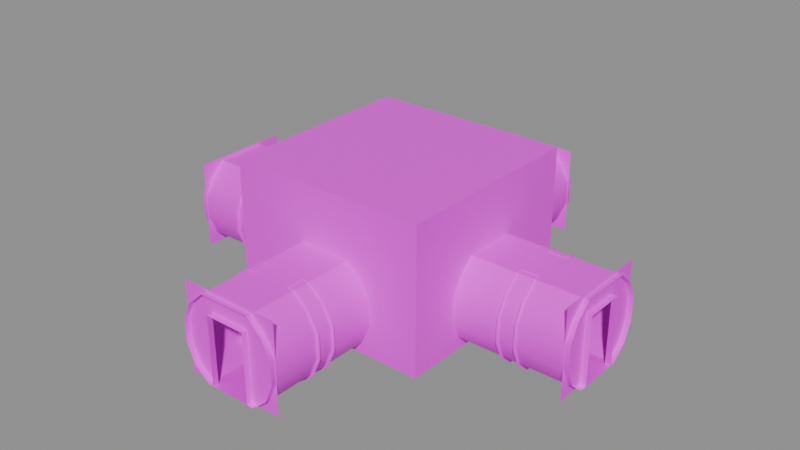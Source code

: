 # Source: HCon4Way002.blend  (saved by Blender 4.5.91; exported with 4.5.12 LTS)
import bpy
from mathutils import Matrix  # noqa: F401  (used for matrix-valued properties, if any)

bpy.ops.wm.read_factory_settings(use_empty=True)
scene = bpy.context.scene
scene.name = 'Scene'

# ---- collections
col_collection = bpy.data.collections.new('Collection'); scene.collection.children.link(col_collection)

# ---- images (referenced by path relative to the original .blend; pixels are not part of the script)
import os
ASSET_DIR = os.environ.get("B2B_ASSET_DIR", "")  # directory of the original .blend (textures are referenced by path, not embedded)
HERE = os.path.dirname(os.path.abspath(__file__))  # packed textures are extracted next to this script under _unpacked/

def load_image(name, relpath, width, height, colorspace="sRGB"):
    """Load a texture the original file referenced (path relative to the .blend, or extracted next to this script)."""
    p = next((c for c in (os.path.join(HERE, relpath), os.path.join(ASSET_DIR, relpath)) if relpath and os.path.exists(c)), "")
    if p:
        img = bpy.data.images.load(p, check_existing=True)
        img.name = name
    else:  # same state as the original file: an image datablock whose file is absent (Cycles renders it pink)
        img = bpy.data.images.new(name, width, height)
        img.source = "FILE"
        img.filepath = "//" + (relpath or name)
    img.colorspace_settings.name = colorspace
    return img
img_concretewall_jpg = load_image('concretewall.jpg', 'concretewall.jpg', 1024, 1024, 'sRGB')
img_dirtymetal_jpg = load_image('dirtymetal.jpg', 'dirtymetal.jpg', 1024, 1024, 'sRGB')
img_metal3_jpg = load_image('metal3.jpg', 'metal3.jpg', 1024, 1024, 'sRGB')
img_concretefloor_jpg = load_image('concretefloor.jpg', 'concretefloor.jpg', 1024, 1024, 'sRGB')
img_white_png = load_image('white.png', 'white.png', 1024, 1024, 'sRGB')

# ---- materials (node trees are filled in below, after node groups)
mat_material = bpy.data.materials.new('Material')
mat_material.use_backface_culling = True
mat_material_001 = bpy.data.materials.new('Material.001')
mat_material_001.use_backface_culling = True
mat_material_002 = bpy.data.materials.new('Material.002')
mat_material_002.use_backface_culling = True
mat_material_003 = bpy.data.materials.new('Material.003')
mat_material_003.use_backface_culling = True
mat_material_004 = bpy.data.materials.new('Material.004')
mat_material_004.use_backface_culling = True

# ---- node groups
ng_smooth_by_angle_001 = bpy.data.node_groups.new('Smooth by Angle.001', 'GeometryNodeTree')
_s = ng_smooth_by_angle_001.interface.new_socket(name='Mesh', in_out='OUTPUT', socket_type='NodeSocketGeometry')
_s = ng_smooth_by_angle_001.interface.new_socket(name='Mesh', in_out='INPUT', socket_type='NodeSocketGeometry')
_s = ng_smooth_by_angle_001.interface.new_socket(name='Angle', in_out='INPUT', socket_type='NodeSocketFloat')
_s.subtype = 'ANGLE'
_s.default_value = 0.5236
_s.min_value = 0.0
_s.max_value = 3.142
_s.description = 'Maximum face angle for smooth edges'
_s = ng_smooth_by_angle_001.interface.new_socket(name='Ignore Sharpness', in_out='INPUT', socket_type='NodeSocketBool')
_s.force_non_field = True
ng_smooth_by_angle_001.description = 'Set the sharpness of mesh edges based on the angle between the neighboring faces'
ng_smooth_by_angle_001.is_modifier = True
_N = ng_smooth_by_angle_001.nodes; _L = ng_smooth_by_angle_001.links
n0 = _N.new('GeometryNodeSetShadeSmooth'); n0.name = 'Set Shade Smooth'; n0.location = (120, -80)
n0.domain = 'EDGE'
n1 = _N.new('GeometryNodeSetShadeSmooth'); n1.name = 'Set Shade Smooth.001'; n1.location = (300, -80)
n2 = _N.new('NodeGroupOutput'); n2.name = 'Group Output'; n2.location = (480, -80)
n3 = _N.new('GeometryNodeInputMeshEdgeAngle'); n3.name = 'Edge Angle'; n3.location = (-440, -240)
n4 = _N.new('NodeGroupInput'); n4.name = 'Group Input'; n4.location = (-80, -80)
n5 = _N.new('GeometryNodeInputEdgeSmooth'); n5.name = 'Is Edge Smooth'; n5.location = (-260, -120)
n6 = _N.new('GeometryNodeInputShadeSmooth'); n6.name = 'Is Shade Smooth'; n6.location = (-440, -397)
n7 = _N.new('FunctionNodeCompare'); n7.name = 'Compare'; n7.location = (-260, -260)
n7.operation = 'LESS_EQUAL'
n7.inputs[6].default_value = (0.0, 0.0, 0.0, 0.0)
n7.inputs[7].default_value = (0.0, 0.0, 0.0, 0.0)
n8 = _N.new('FunctionNodeBooleanMath'); n8.name = 'Boolean Math.001'; n8.location = (-80, -260)
n9 = _N.new('NodeGroupInput'); n9.name = 'Group Input.001'; n9.location = (-440, -329)
n10 = _N.new('NodeGroupInput'); n10.name = 'Group Input.002'; n10.location = (-259, -189)
n11 = _N.new('FunctionNodeBooleanMath'); n11.name = 'Boolean Math'; n11.location = (-80, -149)
n11.operation = 'OR'
n12 = _N.new('FunctionNodeBooleanMath'); n12.name = 'Boolean Math.002'; n12.location = (-260, -380)
n12.operation = 'OR'
n13 = _N.new('NodeGroupInput'); n13.name = 'Group Input.003'; n13.location = (-440, -460)
_L.new(n3.outputs[0], n7.inputs[0])
_L.new(n1.outputs[0], n2.inputs[0])
_L.new(n9.outputs[1], n7.inputs[1])
_L.new(n7.outputs[0], n8.inputs[0])
_L.new(n4.outputs[0], n0.inputs[0])
_L.new(n0.outputs[0], n1.inputs[0])
_L.new(n8.outputs[0], n0.inputs[2])
_L.new(n10.outputs[2], n11.inputs[1])
_L.new(n5.outputs[0], n11.inputs[0])
_L.new(n11.outputs[0], n0.inputs[1])
_L.new(n13.outputs[2], n12.inputs[1])
_L.new(n6.outputs[0], n12.inputs[0])
_L.new(n12.outputs[0], n8.inputs[1])
n2.is_active_output = True

# ---- material node trees
mat_material.use_nodes = True; mat_material.node_tree.nodes.clear()
_N = mat_material.node_tree.nodes; _L = mat_material.node_tree.links
n0 = _N.new('ShaderNodeBsdfPrincipled'); n0.name = 'Principled BSDF'; n0.location = (10, 300)
n1 = _N.new('ShaderNodeOutputMaterial'); n1.name = 'Material Output'; n1.location = (300, 300)
n2 = _N.new('ShaderNodeTexImage'); n2.name = 'Image Texture'; n2.location = (-280, 280)
n2.image = img_concretewall_jpg
_L.new(n0.outputs[0], n1.inputs[0])
_L.new(n2.outputs[0], n0.inputs[0])
n1.is_active_output = True
mat_material_001.use_nodes = True; mat_material_001.node_tree.nodes.clear()
_N = mat_material_001.node_tree.nodes; _L = mat_material_001.node_tree.links
n0 = _N.new('ShaderNodeBsdfPrincipled'); n0.name = 'Principled BSDF'; n0.location = (10, 300)
n1 = _N.new('ShaderNodeOutputMaterial'); n1.name = 'Material Output'; n1.location = (300, 300)
n2 = _N.new('ShaderNodeTexImage'); n2.name = 'Image Texture'; n2.location = (-280, 280)
n2.image = img_dirtymetal_jpg
_L.new(n0.outputs[0], n1.inputs[0])
_L.new(n2.outputs[0], n0.inputs[0])
n1.is_active_output = True
mat_material_002.use_nodes = True; mat_material_002.node_tree.nodes.clear()
_N = mat_material_002.node_tree.nodes; _L = mat_material_002.node_tree.links
n0 = _N.new('ShaderNodeBsdfPrincipled'); n0.name = 'Principled BSDF'; n0.location = (10, 300)
n1 = _N.new('ShaderNodeOutputMaterial'); n1.name = 'Material Output'; n1.location = (300, 300)
n2 = _N.new('ShaderNodeTexImage'); n2.name = 'Image Texture'; n2.location = (-280, 280)
n2.image = img_metal3_jpg
_L.new(n0.outputs[0], n1.inputs[0])
_L.new(n2.outputs[0], n0.inputs[0])
n1.is_active_output = True
mat_material_003.use_nodes = True; mat_material_003.node_tree.nodes.clear()
_N = mat_material_003.node_tree.nodes; _L = mat_material_003.node_tree.links
n0 = _N.new('ShaderNodeBsdfPrincipled'); n0.name = 'Principled BSDF'; n0.location = (10, 300)
n0.inputs[2].default_value = 1.0
n0.inputs[3].default_value = 1.1
n1 = _N.new('ShaderNodeOutputMaterial'); n1.name = 'Material Output'; n1.location = (300, 300)
n2 = _N.new('ShaderNodeTexImage'); n2.name = 'Image Texture'; n2.location = (-280, 280)
n2.image = img_concretefloor_jpg
_L.new(n0.outputs[0], n1.inputs[0])
_L.new(n2.outputs[0], n0.inputs[0])
n1.is_active_output = True
mat_material_004.use_nodes = True; mat_material_004.node_tree.nodes.clear()
_N = mat_material_004.node_tree.nodes; _L = mat_material_004.node_tree.links
n0 = _N.new('ShaderNodeBsdfPrincipled'); n0.name = 'Principled BSDF'; n0.location = (-200, 100)
n1 = _N.new('ShaderNodeOutputMaterial'); n1.name = 'Material Output'; n1.location = (200, 100)
n2 = _N.new('ShaderNodeTexImage'); n2.name = 'Image Texture'; n2.location = (-490, 80)
n2.image = img_white_png
_L.new(n0.outputs[0], n1.inputs[0])
_L.new(n2.outputs[0], n0.inputs[0])
n1.is_active_output = True

# ---- meshes
me_cube_002 = bpy.data.meshes.new('Cube.002')
me_cube_002.from_pydata([(-1.748, 7.3, 1.952), (1.748, 7.3, -1.15), (1.748, 7.3, 1.952), (-1.748, 7.3, -1.15), (0.9005, -7.48, -1.148), (-0.9005, 7.48, -1.148), (0.9005, 7.48, -1.148), (-0.6993, 7.3, 1.252), (0.6993, 7.3, 1.252), (0.6993, 7.5, 1.252), (-0.6993, 7.5, 1.252), (-0.6993, 7.3, -1.148), (0.6993, 7.3, -1.148), (-0.6993, 7.5, -1.148), (0.6993, 7.5, -1.148), (1.748, -7.3, 1.952), (-1.748, -7.3, -1.15), (-1.748, -7.3, 1.952), (1.748, -7.3, -1.15), (0.6993, -7.3, 1.252), (-0.6993, -7.3, 1.252), (-0.6993, -7.5, 1.252), (0.6993, -7.5, 1.252), (0.6993, -7.3, -1.148), (-0.6993, -7.3, -1.148), (0.6993, -7.5, -1.148), (-0.6993, -7.5, -1.148), (-0.9005, -7.48, -1.148), (0.9005, 7.48, 1.848), (-0.9005, -7.48, 1.848), (0.9005, -7.48, 1.848), (-0.9005, 7.48, 1.848), (-1.729, 7.48, -0.05257), (-1.729, -7.48, -0.05257), (-1.729, -7.48, 0.7526), (-1.729, 7.48, 0.7526), (-1.436, 7.48, 1.355), (-1.436, -7.48, 1.355), (-1.436, -7.48, -0.7268), (-1.436, 7.48, -0.7268), (1.729, -7.48, -0.05257), (1.729, 7.48, -0.05257), (1.729, 7.48, 0.7526), (1.729, -7.48, 0.7526), (1.436, -7.48, 1.355), (1.436, 7.48, 1.355), (1.436, 7.48, -0.7268), (1.436, -7.48, -0.7268), (-0.9005, 3.477, -1.148), (0.9005, 3.477, -1.148), (-0.9005, 3.477, 1.848), (0.9005, 3.477, 1.848), (-1.729, 3.477, -0.05257), (-1.729, 3.477, 0.7526), (-1.436, 3.477, 1.355), (-1.436, 3.477, -0.7268), (1.729, 3.477, -0.05257), (1.729, 3.477, 0.7526), (1.436, 3.477, 1.355), (1.436, 3.477, -0.7268), (0.9005, -3.48, -1.148), (-0.9005, -3.48, 1.848), (-1.729, -3.48, 0.7526), (-1.436, -3.48, 1.355), (1.729, -3.48, -0.05257), (1.436, -3.48, -0.7268), (-0.9005, -3.48, -1.148), (0.9005, -3.48, 1.848), (-1.729, -3.48, -0.05257), (-1.436, -3.48, -0.7268), (1.729, -3.48, 0.7526), (1.436, -3.48, 1.355), (7.48, 0.9005, -1.148), (7.3, 1.748, 1.952), (7.3, -1.748, -1.15), (7.3, -1.748, 1.952), (7.3, 1.748, -1.15), (7.3, 0.6993, 1.252), (7.3, -0.6993, 1.252), (7.5, -0.6993, 1.252), (7.5, 0.6993, 1.252), (7.3, 0.6993, -1.148), (7.3, -0.6993, -1.148), (7.5, 0.6993, -1.148), (7.5, -0.6993, -1.148), (7.48, -0.9005, -1.148), (7.48, -0.9005, 1.848), (7.48, 0.9005, 1.848), (7.48, -1.729, -0.05257), (7.48, -1.729, 0.7526), (7.48, -1.436, 1.355), (7.48, -1.436, -0.7268), (7.48, 1.729, -0.05257), (7.48, 1.729, 0.7526), (7.48, 1.436, 1.355), (7.48, 1.436, -0.7268), (3.48, 0.9005, -1.148), (3.48, -0.9005, 1.848), (3.48, -1.729, 0.7526), (3.48, -1.436, 1.355), (3.48, 1.729, -0.05257), (3.48, 1.436, -0.7268), (3.48, -0.9005, -1.148), (3.48, 0.9005, 1.848), (3.48, -1.729, -0.05257), (3.48, -1.436, -0.7268), (3.48, 1.729, 0.7526), (3.48, 1.436, 1.355), (0.9005, 0.8989, -1.148), (0.9005, -0.9006, -1.148), (3.48, -3.479, 3.853), (3.48, -3.479, -1.148), (3.479, 3.478, -1.148), (3.479, 3.478, 3.853), (-7.48, -0.9005, -1.148), (-7.3, -1.748, 1.952), (-7.3, 1.748, -1.15), (-7.3, 1.748, 1.952), (-7.3, -1.748, -1.15), (-7.3, -0.6993, 1.252), (-7.3, 0.6993, 1.252), (-7.5, 0.6993, 1.252), (-7.5, -0.6993, 1.252), (-7.3, -0.6993, -1.148), (-7.3, 0.6993, -1.148), (-7.5, -0.6993, -1.148), (-7.5, 0.6993, -1.148), (-7.48, 0.9005, -1.148), (-7.48, 0.9005, 1.848), (-7.48, -0.9005, 1.848), (-7.48, 1.729, -0.05257), (-7.48, 1.729, 0.7526), (-7.48, 1.436, 1.355), (-7.48, 1.436, -0.7268), (-7.48, -1.729, -0.05257), (-7.48, -1.729, 0.7526), (-7.48, -1.436, 1.355), (-7.48, -1.436, -0.7268), (-3.48, -0.9005, -1.148), (-3.48, 0.9005, 1.848), (-3.48, 1.729, 0.7526), (-3.48, 1.436, 1.355), (-3.48, -1.729, -0.05257), (-3.48, -1.436, -0.7268), (-3.48, 0.9005, -1.148), (-3.48, -0.9005, 1.848), (-3.48, 1.729, -0.05257), (-3.48, 1.436, -0.7268), (-3.48, -1.729, 0.7526), (-3.48, -1.436, 1.355), (-0.9005, -0.8989, -1.148), (-0.9005, 0.9006, -1.148), (-3.48, 3.479, 3.853), (-3.48, 3.479, -1.148), (-3.479, -3.478, -1.148), (-3.479, -3.478, 3.853)], [], [(2, 0, 7, 8), (2, 8, 12, 1), (7, 0, 3, 11), (7, 11, 13, 10), (12, 8, 9, 14), (8, 7, 10, 9), (60, 66, 27, 4), (17, 15, 19, 20), (17, 20, 24, 16), (19, 15, 18, 23), (19, 23, 25, 22), (24, 20, 21, 26), (20, 19, 22, 21), (51, 50, 31, 28), (62, 34, 33, 68), (63, 37, 34, 62), (55, 39, 32, 52), (48, 5, 39, 55), (61, 29, 37, 63), (57, 42, 41, 56), (58, 45, 42, 57), (65, 47, 40, 64), (60, 4, 47, 65), (51, 28, 45, 58), (6, 49, 59, 46), (46, 59, 56, 41), (31, 50, 54, 36), (36, 54, 53, 35), (35, 53, 52, 32), (6, 5, 48, 49), (30, 29, 61, 67), (38, 69, 68, 33), (27, 66, 69, 38), (43, 70, 64, 40), (44, 71, 70, 43), (30, 67, 71, 44), (96, 102, 85, 72), (75, 73, 77, 78), (75, 78, 82, 74), (77, 73, 76, 81), (77, 81, 83, 80), (82, 78, 79, 84), (78, 77, 80, 79), (98, 89, 88, 104), (99, 90, 89, 98), (97, 86, 90, 99), (101, 95, 92, 100), (96, 72, 95, 101), (87, 86, 97, 103), (91, 105, 104, 88), (85, 102, 105, 91), (93, 106, 100, 92), (94, 107, 106, 93), (87, 103, 107, 94), (102, 96, 108, 109), (98, 104, 111, 110), (64, 70, 110, 111), (100, 106, 113, 112), (57, 56, 112, 113), (62, 68, 154, 155), (52, 53, 152, 153), (52, 153, 55), (55, 153, 48), (53, 54, 152), (54, 50, 152), (56, 59, 112), (59, 49, 112), (57, 113, 58), (58, 113, 51), (68, 69, 154), (69, 66, 154), (62, 155, 63), (63, 155, 61), (64, 111, 65), (65, 111, 60), (70, 71, 110), (71, 67, 110), (105, 111, 104), (102, 111, 105), (98, 110, 99), (99, 110, 97), (100, 112, 101), (101, 112, 96), (107, 113, 106), (103, 113, 107), (51, 113, 152, 50), (103, 97, 110, 113), (67, 61, 155, 110), (49, 48, 66, 60), (60, 111, 102, 109), (49, 108, 96, 112), (152, 113, 110, 155), (138, 144, 127, 114), (117, 115, 119, 120), (117, 120, 124, 116), (119, 115, 118, 123), (119, 123, 125, 122), (124, 120, 121, 126), (120, 119, 122, 121), (140, 131, 130, 146), (141, 132, 131, 140), (139, 128, 132, 141), (143, 137, 134, 142), (138, 114, 137, 143), (129, 128, 139, 145), (133, 147, 146, 130), (127, 144, 147, 133), (135, 148, 142, 134), (136, 149, 148, 135), (129, 145, 149, 136), (144, 138, 150, 151), (140, 146, 153, 152), (142, 148, 155, 154), (147, 153, 146), (144, 153, 147), (140, 152, 141), (141, 152, 139), (142, 154, 143), (143, 154, 138), (149, 155, 148), (145, 155, 149), (145, 139, 152, 155), (48, 153, 144, 151), (66, 150, 138, 154)])
me_cube_002.polygons.foreach_set('use_smooth', [True] * 124)
me_cube_002.polygons.foreach_set('material_index', [0, 0, 0, 0, 0, 0, 2, 0, 0, 0, 0, 0, 0, 2, 1, 1, 1, 1, 1, 1, 1, 1, 1, 1, 1, 1, 1, 1, 1, 2, 2, 1, 1, 1, 1, 1, 2, 0, 0, 0, 0, 0, 0, 1, 1, 1, 1, 1, 2, 1, 1, 1, 1, 1, 2, 0, 0, 0, 0, 0, 0, 0, 0, 0, 0, 0, 0, 0, 0, 0, 0, 0, 0, 0, 0, 0, 0, 0, 0, 0, 0, 0, 0, 0, 0, 0, 0, 0, 2, 3, 3, 4, 2, 0, 0, 0, 0, 0, 0, 1, 1, 1, 1, 1, 2, 1, 1, 1, 1, 1, 2, 0, 0, 0, 0, 0, 0, 0, 0, 0, 0, 0, 3, 3])
_uv = me_cube_002.uv_layers.new(name='UVMap')
_uv.uv.foreach_set('vector', [1.071, 1.037, -0.07113, 1.037, 0.2716, 0.8078, 0.7284, 0.8078, 1.071, 1.037, 0.7284, 0.8078, 0.7284, 0.002149, 1.071, 0.001428, 0.2716, 0.8078, -0.07113, 1.037, -0.07113, 0.001428, 0.2716, 0.002149, 2.885, 0.7861, 2.885, 0.002149, 2.95, 0.002149, 2.95, 0.7861, 2.885, 0.002149, 2.885, 0.7861, 2.95, 0.7861, 2.95, 0.002149, 0.6259, 0.5703, 0.3741, 0.5703, 0.3741, 0.6062, 0.6259, 0.6062, 1.004, -1.418, 0.004464, -1.418, 0.004464, -3.624, 1.004, -3.624, -0.07113, 1.037, 1.071, 1.037, 0.7284, 0.8078, 0.2716, 0.8078, -0.07113, 1.037, 0.2716, 0.8078, 0.2716, 0.002149, -0.07113, 0.001428, 0.7284, 0.8078, 1.071, 1.037, 1.071, 0.001428, 0.7284, 0.002149, -1.885, 0.7861, -1.885, 0.002149, -1.95, 0.002149, -1.95, 0.7861, -1.885, 0.002149, -1.885, 0.7861, -1.95, 0.7861, -1.95, 0.002149, 0.6259, 0.5703, 0.3741, 0.5703, 0.3741, 0.6062, 0.6259, 0.6062, 0.9989, -1.234, 0.001083, -1.234, 0.001083, -3.23, 0.9989, -3.23, 1.471, 0.384, 2.594, 0.384, 2.594, 0.6101, 1.471, 0.6101, 1.471, 0.2031, 2.594, 0.2031, 2.594, 0.384, 1.471, 0.384, -0.482, 0.8099, -1.606, 0.8099, -1.606, 0.6101, -0.482, 0.6101, -0.482, 1.001, -1.606, 1.001, -1.606, 0.8099, -0.482, 0.8099, 1.471, -0.001104, 2.594, -0.001103, 2.594, 0.2031, 1.471, 0.2031, 1.471, 0.384, 2.594, 0.384, 2.594, 0.6101, 1.471, 0.6101, 1.471, 0.2031, 2.594, 0.2031, 2.594, 0.384, 1.471, 0.384, -0.4826, 0.8099, -1.606, 0.8099, -1.606, 0.6101, -0.4826, 0.6101, -0.4826, 1.001, -1.606, 1.001, -1.606, 0.8099, -0.4826, 0.8099, 1.471, -0.001104, 2.594, -0.001104, 2.594, 0.2031, 1.471, 0.2031, 2.594, 1.001, 1.471, 1.001, 1.471, 0.8099, 2.594, 0.8099, 2.594, 0.8099, 1.471, 0.8099, 1.471, 0.6101, 2.594, 0.6101, -1.606, -0.001104, -0.482, -0.001104, -0.482, 0.2031, -1.606, 0.2031, -1.606, 0.2031, -0.482, 0.2031, -0.482, 0.3841, -1.606, 0.3841, -1.606, 0.3841, -0.482, 0.3841, -0.482, 0.6101, -1.606, 0.6101, 1.004, 4.624, 0.004464, 4.624, 0.004464, 2.417, 1.004, 2.417, 0.9989, 4.23, 0.001083, 4.23, 0.001083, 2.235, 0.9989, 2.235, 2.594, 0.8099, 1.471, 0.8099, 1.471, 0.6101, 2.594, 0.6101, 2.594, 1.001, 1.471, 1.001, 1.471, 0.8099, 2.594, 0.8099, -1.606, 0.384, -0.4826, 0.384, -0.4826, 0.6101, -1.606, 0.6101, -1.606, 0.2031, -0.4826, 0.2031, -0.4826, 0.384, -1.606, 0.384, -1.606, -0.001104, -0.4826, -0.001104, -0.4826, 0.2031, -1.606, 0.2031, 0.8252, 0.9964, 0.8252, 0.003561, 3.045, 0.003561, 3.045, 0.9964, -0.07113, 1.037, 1.071, 1.037, 0.7284, 0.8078, 0.2716, 0.8078, -0.07113, 1.037, 0.2716, 0.8078, 0.2716, 0.002149, -0.07113, 0.001428, 0.7284, 0.8078, 1.071, 1.037, 1.071, 0.001428, 0.7284, 0.002149, -1.885, 0.7861, -1.885, 0.002149, -1.95, 0.002149, -1.95, 0.7861, -1.885, 0.002149, -1.885, 0.7861, -1.95, 0.7861, -1.95, 0.002149, 0.6259, 0.5703, 0.3741, 0.5703, 0.3741, 0.6062, 0.6259, 0.6062, 1.471, 0.384, 2.594, 0.384, 2.594, 0.6101, 1.471, 0.6101, 1.471, 0.2031, 2.594, 0.2031, 2.594, 0.384, 1.471, 0.384, 1.471, -0.001104, 2.594, -0.001103, 2.594, 0.2031, 1.471, 0.2031, -0.4826, 0.8099, -1.606, 0.8099, -1.606, 0.6101, -0.4826, 0.6101, -0.4826, 1.001, -1.606, 1.001, -1.606, 0.8099, -0.4826, 0.8099, 0.9989, 4.23, 0.001083, 4.23, 0.001083, 2.235, 0.9989, 2.235, 2.594, 0.8099, 1.471, 0.8099, 1.471, 0.6101, 2.594, 0.6101, 2.594, 1.001, 1.471, 1.001, 1.471, 0.8099, 2.594, 0.8099, -1.606, 0.384, -0.4826, 0.384, -0.4826, 0.6101, -1.606, 0.6101, -1.606, 0.2031, -0.4826, 0.2031, -0.4826, 0.384, -1.606, 0.384, -1.606, -0.001104, -0.4826, -0.001104, -0.4826, 0.2031, -1.606, 0.2031, 0.8252, 0.003561, 0.8252, 0.9964, -0.6057, 0.9956, -0.6057, 0.003497, 0.1538, 0.3769, 0.1538, 0.2156, -0.1968, -0.003802, -0.1968, 0.9977, 0.8462, 0.2156, 0.8462, 0.3769, 1.197, 0.9977, 1.197, -0.003802, 0.8462, 0.2156, 0.8462, 0.3769, 1.197, 0.9977, 1.197, -0.003802, 0.8462, 0.3769, 0.8462, 0.2156, 1.197, -0.003802, 1.197, 0.9977, 0.1538, 0.3769, 0.1538, 0.2156, -0.1969, -0.003802, -0.1969, 0.9977, 0.1538, 0.2156, 0.1538, 0.3769, -0.1969, 0.9977, -0.1969, -0.003802, 0.1538, 0.2156, -0.1969, -0.003802, 0.2125, 0.08058, 0.2125, 0.08058, -0.1969, -0.003802, 0.3197, -0.003801, 0.1538, 0.3769, 0.2125, 0.4976, -0.1969, 0.9977, 0.2125, 0.4976, 0.3197, 0.5963, -0.1969, 0.9977, 0.8462, 0.2156, 0.7875, 0.08058, 1.197, -0.003802, 0.7875, 0.08058, 0.6803, -0.003801, 1.197, -0.003802, 0.8462, 0.3769, 1.197, 0.9977, 0.7875, 0.4976, 0.7875, 0.4976, 1.197, 0.9977, 0.6803, 0.5963, 0.1538, 0.2156, 0.2125, 0.08058, -0.1969, -0.003802, 0.2125, 0.08058, 0.3197, -0.003802, -0.1969, -0.003802, 0.1538, 0.3769, -0.1969, 0.9977, 0.2125, 0.4976, 0.2125, 0.4976, -0.1969, 0.9977, 0.3197, 0.5963, 0.8462, 0.2156, 1.197, -0.003802, 0.7875, 0.08058, 0.7875, 0.08058, 1.197, -0.003802, 0.6803, -0.003801, 0.8462, 0.3769, 0.7875, 0.4976, 1.197, 0.9977, 0.7875, 0.4976, 0.6803, 0.5963, 1.197, 0.9977, 0.2125, 0.08058, -0.1968, -0.003802, 0.1538, 0.2156, 0.3197, -0.003801, -0.1968, -0.003802, 0.2125, 0.08058, 0.1538, 0.3769, -0.1968, 0.9977, 0.2125, 0.4976, 0.2125, 0.4976, -0.1968, 0.9977, 0.3197, 0.5963, 0.8462, 0.2156, 1.197, -0.003802, 0.7875, 0.08058, 0.7875, 0.08058, 1.197, -0.003802, 0.6803, -0.003801, 0.7875, 0.4976, 1.197, 0.9977, 0.8462, 0.3769, 0.6803, 0.5963, 1.197, 0.9977, 0.7875, 0.4976, 0.6803, 0.5963, 1.197, 0.9977, -0.1969, 0.9977, 0.3197, 0.5963, 0.6803, 0.5963, 0.3197, 0.5963, -0.1968, 0.9977, 1.197, 0.9977, 0.6803, 0.5963, 0.3197, 0.5963, -0.1969, 0.9977, 1.197, 0.9977, 1.004, 2.417, 0.004464, 2.417, 0.004464, -1.418, 1.004, -1.418, 0.6294, -0.0001339, 1.0, -9.847e-05, 1.0, 0.3706, 0.6294, 0.3706, 0.6294, 0.9998, 0.6294, 0.6292, 1.0, 0.6294, 1.0, 0.9999, 0.1338, 1.003, 1.003, 1.003, 1.003, -0.00326, 0.1338, -0.003295, 0.8252, 0.9964, 0.8252, 0.003561, 3.045, 0.003561, 3.045, 0.9964, -0.07113, 1.037, 1.071, 1.037, 0.7284, 0.8078, 0.2716, 0.8078, -0.07113, 1.037, 0.2716, 0.8078, 0.2716, 0.002149, -0.07113, 0.001428, 0.7284, 0.8078, 1.071, 1.037, 1.071, 0.001428, 0.7284, 0.002149, -1.885, 0.7861, -1.885, 0.002149, -1.95, 0.002149, -1.95, 0.7861, -1.885, 0.002149, -1.885, 0.7861, -1.95, 0.7861, -1.95, 0.002149, 0.6259, 0.5703, 0.3741, 0.5703, 0.3741, 0.6062, 0.6259, 0.6062, 1.471, 0.384, 2.594, 0.384, 2.594, 0.6101, 1.471, 0.6101, 1.471, 0.2031, 2.594, 0.2031, 2.594, 0.384, 1.471, 0.384, 1.471, -0.001104, 2.594, -0.001103, 2.594, 0.2031, 1.471, 0.2031, -0.4826, 0.8099, -1.606, 0.8099, -1.606, 0.6101, -0.4826, 0.6101, -0.4826, 1.001, -1.606, 1.001, -1.606, 0.8099, -0.4826, 0.8099, 0.9989, 4.23, 0.001083, 4.23, 0.001083, 2.235, 0.9989, 2.235, 2.594, 0.8099, 1.471, 0.8099, 1.471, 0.6101, 2.594, 0.6101, 2.594, 1.001, 1.471, 1.001, 1.471, 0.8099, 2.594, 0.8099, -1.606, 0.384, -0.4826, 0.384, -0.4826, 0.6101, -1.606, 0.6101, -1.606, 0.2031, -0.4826, 0.2031, -0.4826, 0.384, -1.606, 0.384, -1.606, -0.001104, -0.4826, -0.001104, -0.4826, 0.2031, -1.606, 0.2031, 0.8252, 0.003561, 0.8252, 0.9964, -0.6057, 0.9956, -0.6057, 0.003497, 0.8462, 0.3769, 0.8462, 0.2156, 1.197, -0.003802, 1.197, 0.9977, 0.1538, 0.2156, 0.1538, 0.3769, -0.1965, 0.9977, -0.1965, -0.003802, 0.7875, 0.08058, 1.197, -0.003802, 0.8462, 0.2156, 0.6803, -0.003801, 1.197, -0.003802, 0.7875, 0.08058, 0.8462, 0.3769, 1.197, 0.9977, 0.7875, 0.4976, 0.7875, 0.4976, 1.197, 0.9977, 0.6803, 0.5963, 0.1538, 0.2156, -0.1965, -0.003802, 0.2125, 0.08058, 0.2125, 0.08058, -0.1965, -0.003802, 0.3197, -0.003801, 0.2125, 0.4976, -0.1965, 0.9977, 0.1538, 0.3769, 0.3197, 0.5963, -0.1965, 0.9977, 0.2125, 0.4976, 0.3197, 0.5963, 0.6803, 0.5963, 1.197, 0.9977, -0.1965, 0.9977, 0.6294, -0.0001339, 1.0, -9.847e-05, 1.0, 0.3706, 0.6294, 0.3706, 0.6294, 0.9998, 0.6294, 0.6292, 1.0, 0.6294, 1.0, 0.9999])
_ca = me_cube_002.color_attributes.new('Attribute', 'BYTE_COLOR', 'CORNER')
_ca.data.foreach_set('color', [1.0, 1.0, 1.0, 1.0, 1.0, 1.0, 1.0, 1.0, 1.0, 1.0, 1.0, 1.0, 1.0, 1.0, 1.0, 1.0, 1.0, 1.0, 1.0, 1.0, 1.0, 1.0, 1.0, 1.0, 1.0, 1.0, 1.0, 1.0, 1.0, 1.0, 1.0, 1.0, 1.0, 1.0, 1.0, 1.0, 1.0, 1.0, 1.0, 1.0, 1.0, 1.0, 1.0, 1.0, 1.0, 1.0, 1.0, 1.0, 1.0, 1.0, 1.0, 1.0, 1.0, 1.0, 1.0, 1.0, 1.0, 1.0, 1.0, 1.0, 1.0, 1.0, 1.0, 1.0, 1.0, 1.0, 1.0, 1.0, 1.0, 1.0, 1.0, 1.0, 1.0, 1.0, 1.0, 1.0, 1.0, 1.0, 1.0, 1.0, 1.0, 1.0, 1.0, 1.0, 1.0, 1.0, 1.0, 1.0, 1.0, 1.0, 1.0, 1.0, 1.0, 1.0, 1.0, 1.0, 1.0, 1.0, 1.0, 1.0, 1.0, 1.0, 1.0, 1.0, 1.0, 1.0, 1.0, 1.0, 1.0, 1.0, 1.0, 1.0, 1.0, 1.0, 1.0, 1.0, 1.0, 1.0, 1.0, 1.0, 1.0, 1.0, 1.0, 1.0, 1.0, 1.0, 1.0, 1.0, 1.0, 1.0, 1.0, 1.0, 1.0, 1.0, 1.0, 1.0, 1.0, 1.0, 1.0, 1.0, 1.0, 1.0, 1.0, 1.0, 1.0, 1.0, 1.0, 1.0, 1.0, 1.0, 1.0, 1.0, 1.0, 1.0, 1.0, 1.0, 1.0, 1.0, 1.0, 1.0, 1.0, 1.0, 1.0, 1.0, 1.0, 1.0, 1.0, 1.0, 1.0, 1.0, 1.0, 1.0, 1.0, 1.0, 1.0, 1.0, 1.0, 1.0, 1.0, 1.0, 1.0, 1.0, 1.0, 1.0, 1.0, 1.0, 1.0, 1.0, 1.0, 1.0, 1.0, 1.0, 1.0, 1.0, 1.0, 1.0, 1.0, 1.0, 1.0, 1.0, 1.0, 1.0, 1.0, 1.0, 1.0, 1.0, 1.0, 1.0, 1.0, 1.0, 1.0, 1.0, 1.0, 1.0, 1.0, 1.0, 1.0, 1.0, 1.0, 1.0, 1.0, 1.0, 1.0, 1.0, 1.0, 1.0, 1.0, 1.0, 1.0, 1.0, 1.0, 1.0, 1.0, 1.0, 1.0, 1.0, 1.0, 1.0, 1.0, 1.0, 1.0, 1.0, 1.0, 1.0, 1.0, 1.0, 1.0, 1.0, 1.0, 1.0, 1.0, 1.0, 1.0, 1.0, 1.0, 1.0, 1.0, 1.0, 1.0, 1.0, 1.0, 1.0, 1.0, 1.0, 1.0, 1.0, 1.0, 1.0, 1.0, 1.0, 1.0, 1.0, 1.0, 1.0, 1.0, 1.0, 1.0, 1.0, 1.0, 1.0, 1.0, 1.0, 1.0, 1.0, 1.0, 1.0, 1.0, 1.0, 1.0, 1.0, 1.0, 1.0, 1.0, 1.0, 1.0, 1.0, 1.0, 1.0, 1.0, 1.0, 1.0, 1.0, 1.0, 1.0, 1.0, 1.0, 1.0, 1.0, 1.0, 1.0, 1.0, 1.0, 1.0, 1.0, 1.0, 1.0, 1.0, 1.0, 1.0, 1.0, 1.0, 1.0, 1.0, 1.0, 1.0, 1.0, 1.0, 1.0, 1.0, 1.0, 1.0, 1.0, 1.0, 1.0, 1.0, 1.0, 1.0, 1.0, 1.0, 1.0, 1.0, 1.0, 1.0, 1.0, 1.0, 1.0, 1.0, 1.0, 1.0, 1.0, 1.0, 1.0, 1.0, 1.0, 1.0, 1.0, 1.0, 1.0, 1.0, 1.0, 1.0, 1.0, 1.0, 1.0, 1.0, 1.0, 1.0, 1.0, 1.0, 1.0, 1.0, 1.0, 1.0, 1.0, 1.0, 1.0, 1.0, 1.0, 1.0, 1.0, 1.0, 1.0, 1.0, 1.0, 1.0, 1.0, 1.0, 1.0, 1.0, 1.0, 1.0, 1.0, 1.0, 1.0, 1.0, 1.0, 1.0, 1.0, 1.0, 1.0, 1.0, 1.0, 1.0, 1.0, 1.0, 1.0, 1.0, 1.0, 1.0, 1.0, 1.0, 1.0, 1.0, 1.0, 1.0, 1.0, 1.0, 1.0, 1.0, 1.0, 1.0, 1.0, 1.0, 1.0, 1.0, 1.0, 1.0, 1.0, 1.0, 1.0, 1.0, 1.0, 1.0, 1.0, 1.0, 1.0, 1.0, 1.0, 1.0, 1.0, 1.0, 1.0, 1.0, 1.0, 1.0, 1.0, 1.0, 1.0, 1.0, 1.0, 1.0, 1.0, 1.0, 1.0, 1.0, 1.0, 1.0, 1.0, 1.0, 1.0, 1.0, 1.0, 1.0, 1.0, 1.0, 1.0, 1.0, 1.0, 1.0, 1.0, 1.0, 1.0, 1.0, 1.0, 1.0, 1.0, 1.0, 1.0, 1.0, 1.0, 1.0, 1.0, 1.0, 1.0, 1.0, 1.0, 1.0, 1.0, 1.0, 1.0, 1.0, 1.0, 1.0, 1.0, 1.0, 1.0, 1.0, 1.0, 1.0, 1.0, 1.0, 1.0, 1.0, 1.0, 1.0, 1.0, 1.0, 1.0, 1.0, 1.0, 1.0, 1.0, 1.0, 1.0, 1.0, 1.0, 1.0, 1.0, 1.0, 1.0, 1.0, 1.0, 1.0, 1.0, 1.0, 1.0, 1.0, 1.0, 1.0, 1.0, 1.0, 1.0, 1.0, 1.0, 1.0, 1.0, 1.0, 1.0, 1.0, 1.0, 1.0, 1.0, 1.0, 1.0, 1.0, 1.0, 1.0, 1.0, 1.0, 1.0, 1.0, 1.0, 1.0, 1.0, 1.0, 1.0, 1.0, 1.0, 1.0, 1.0, 1.0, 1.0, 1.0, 1.0, 1.0, 1.0, 1.0, 1.0, 1.0, 1.0, 1.0, 1.0, 1.0, 1.0, 1.0, 1.0, 1.0, 1.0, 1.0, 1.0, 1.0, 1.0, 1.0, 1.0, 1.0, 1.0, 1.0, 1.0, 1.0, 1.0, 1.0, 1.0, 1.0, 1.0, 1.0, 1.0, 1.0, 1.0, 1.0, 1.0, 1.0, 1.0, 1.0, 1.0, 1.0, 1.0, 1.0, 1.0, 1.0, 1.0, 1.0, 1.0, 1.0, 1.0, 1.0, 1.0, 1.0, 1.0, 1.0, 1.0, 1.0, 1.0, 1.0, 1.0, 1.0, 1.0, 1.0, 1.0, 1.0, 1.0, 1.0, 1.0, 1.0, 1.0, 1.0, 1.0, 1.0, 1.0, 1.0, 1.0, 1.0, 1.0, 1.0, 1.0, 1.0, 1.0, 1.0, 1.0, 1.0, 1.0, 1.0, 1.0, 1.0, 1.0, 1.0, 1.0, 1.0, 1.0, 1.0, 1.0, 1.0, 1.0, 1.0, 1.0, 1.0, 1.0, 1.0, 1.0, 1.0, 1.0, 1.0, 1.0, 1.0, 1.0, 1.0, 1.0, 1.0, 1.0, 1.0, 1.0, 1.0, 1.0, 1.0, 1.0, 1.0, 1.0, 1.0, 1.0, 1.0, 1.0, 1.0, 1.0, 1.0, 1.0, 1.0, 1.0, 1.0, 1.0, 1.0, 1.0, 1.0, 1.0, 1.0, 1.0, 1.0, 1.0, 1.0, 1.0, 1.0, 1.0, 1.0, 1.0, 1.0, 1.0, 1.0, 1.0, 1.0, 1.0, 1.0, 1.0, 1.0, 1.0, 1.0, 1.0, 1.0, 1.0, 1.0, 1.0, 1.0, 1.0, 1.0, 1.0, 1.0, 1.0, 1.0, 1.0, 1.0, 1.0, 1.0, 1.0, 1.0, 1.0, 1.0, 1.0, 1.0, 1.0, 1.0, 1.0, 1.0, 1.0, 1.0, 1.0, 1.0, 1.0, 1.0, 1.0, 1.0, 1.0, 1.0, 1.0, 1.0, 1.0, 1.0, 1.0, 1.0, 1.0, 1.0, 1.0, 1.0, 1.0, 1.0, 1.0, 1.0, 1.0, 1.0, 1.0, 1.0, 1.0, 1.0, 1.0, 1.0, 1.0, 1.0, 1.0, 1.0, 1.0, 1.0, 1.0, 1.0, 1.0, 1.0, 1.0, 1.0, 1.0, 1.0, 1.0, 1.0, 1.0, 1.0, 1.0, 1.0, 1.0, 1.0, 1.0, 1.0, 1.0, 1.0, 1.0, 1.0, 1.0, 1.0, 1.0, 1.0, 1.0, 1.0, 1.0, 1.0, 1.0, 1.0, 1.0, 1.0, 1.0, 1.0, 1.0, 1.0, 1.0, 1.0, 1.0, 1.0, 1.0, 1.0, 1.0, 1.0, 1.0, 1.0, 1.0, 1.0, 1.0, 1.0, 1.0, 1.0, 1.0, 1.0, 1.0, 1.0, 1.0, 1.0, 1.0, 1.0, 1.0, 1.0, 1.0, 1.0, 1.0, 1.0, 1.0, 1.0, 1.0, 1.0, 1.0, 1.0, 1.0, 1.0, 1.0, 1.0, 1.0, 1.0, 1.0, 1.0, 1.0, 1.0, 1.0, 1.0, 1.0, 1.0, 1.0, 1.0, 1.0, 1.0, 1.0, 1.0, 1.0, 1.0, 1.0, 1.0, 1.0, 1.0, 1.0, 1.0, 1.0, 1.0, 1.0, 1.0, 1.0, 1.0, 1.0, 1.0, 1.0, 1.0, 1.0, 1.0, 1.0, 1.0, 1.0, 1.0, 1.0, 1.0, 1.0, 1.0, 1.0, 1.0, 1.0, 1.0, 1.0, 1.0, 1.0, 1.0, 1.0, 1.0, 1.0, 1.0, 1.0, 1.0, 1.0, 1.0, 1.0, 1.0, 1.0, 1.0, 1.0, 1.0, 1.0, 1.0, 1.0, 1.0, 1.0, 1.0, 1.0, 1.0, 1.0, 1.0, 1.0, 1.0, 1.0, 1.0, 1.0, 1.0, 1.0, 1.0, 1.0, 1.0, 1.0, 1.0, 1.0, 1.0, 1.0, 1.0, 1.0, 1.0, 1.0, 1.0, 1.0, 1.0, 1.0, 1.0, 1.0, 1.0, 1.0, 1.0, 1.0, 1.0, 1.0, 1.0, 1.0, 1.0, 1.0, 1.0, 1.0, 1.0, 1.0, 1.0, 1.0, 1.0, 1.0, 1.0, 1.0, 1.0, 1.0, 1.0, 1.0, 1.0, 1.0, 1.0, 1.0, 1.0, 1.0, 1.0, 1.0, 1.0, 1.0, 1.0, 1.0, 1.0, 1.0, 1.0, 1.0, 1.0, 1.0, 1.0, 1.0, 1.0, 1.0, 1.0, 1.0, 1.0, 1.0, 1.0, 1.0, 1.0, 1.0, 1.0, 1.0, 1.0, 1.0, 1.0, 1.0, 1.0, 1.0, 1.0, 1.0, 1.0, 1.0, 1.0, 1.0, 1.0, 1.0, 1.0, 1.0, 1.0, 1.0, 1.0, 1.0, 1.0, 1.0, 1.0, 1.0, 1.0, 1.0, 1.0, 1.0, 1.0, 1.0, 1.0, 1.0, 1.0, 1.0, 1.0, 1.0, 1.0, 1.0, 1.0, 1.0, 1.0, 1.0, 1.0, 1.0, 1.0, 1.0, 1.0, 1.0, 1.0, 1.0, 1.0, 1.0, 1.0, 1.0, 1.0, 1.0, 1.0, 1.0, 1.0, 1.0, 1.0, 1.0, 1.0, 1.0, 1.0, 1.0, 1.0, 1.0, 1.0, 1.0, 1.0, 1.0, 1.0, 1.0, 1.0, 1.0, 1.0, 1.0, 1.0, 1.0, 1.0, 1.0, 1.0, 1.0, 1.0, 1.0, 1.0, 1.0, 1.0, 1.0, 1.0, 1.0, 1.0, 1.0, 1.0, 1.0, 1.0, 1.0, 1.0, 1.0, 1.0, 1.0, 1.0, 1.0, 1.0, 1.0, 1.0, 1.0, 1.0, 1.0, 1.0, 1.0, 1.0, 1.0, 1.0, 1.0, 1.0, 1.0, 1.0, 1.0, 1.0, 1.0, 1.0, 1.0, 1.0, 1.0, 1.0, 1.0, 1.0, 1.0, 1.0, 1.0, 1.0, 1.0, 1.0, 1.0, 1.0, 1.0, 1.0, 1.0, 1.0, 1.0, 1.0, 1.0, 1.0, 1.0, 1.0, 1.0, 1.0, 1.0, 1.0, 1.0, 1.0, 1.0, 1.0, 1.0, 1.0, 1.0, 1.0, 1.0, 1.0, 1.0, 1.0, 1.0, 1.0, 1.0, 1.0, 1.0, 1.0, 1.0, 1.0, 1.0, 1.0, 1.0, 1.0, 1.0, 1.0, 1.0, 1.0, 1.0, 1.0, 1.0, 1.0, 1.0, 1.0, 1.0, 1.0, 1.0, 1.0, 1.0, 1.0, 1.0, 1.0, 1.0, 1.0, 1.0, 1.0, 1.0, 1.0, 1.0, 1.0, 1.0, 1.0, 1.0, 1.0, 1.0, 1.0, 1.0, 1.0, 1.0, 1.0, 1.0, 1.0, 1.0, 1.0, 1.0, 1.0, 1.0, 1.0, 1.0, 1.0, 1.0, 1.0, 1.0, 1.0, 1.0, 1.0, 1.0, 1.0, 1.0, 1.0, 1.0, 1.0, 1.0, 1.0, 1.0, 1.0, 1.0, 1.0, 1.0, 1.0, 1.0, 1.0, 1.0, 1.0, 1.0, 1.0, 1.0, 1.0, 1.0, 1.0, 1.0, 1.0, 1.0, 1.0, 1.0, 1.0, 1.0, 1.0, 1.0, 1.0, 1.0, 1.0, 1.0, 1.0, 1.0, 1.0, 1.0, 1.0, 1.0, 1.0, 1.0, 1.0, 1.0, 1.0, 1.0, 1.0, 1.0, 1.0, 1.0, 1.0, 1.0, 1.0, 1.0, 1.0, 1.0, 1.0, 1.0, 1.0, 1.0, 1.0, 1.0, 1.0, 1.0, 1.0, 1.0, 1.0, 1.0, 1.0, 1.0, 1.0, 1.0, 1.0, 1.0, 1.0, 1.0, 1.0, 1.0, 1.0, 1.0, 1.0, 1.0, 1.0, 1.0, 1.0, 1.0, 1.0, 1.0, 1.0, 1.0, 1.0, 1.0, 1.0, 1.0, 1.0, 1.0, 1.0, 1.0, 1.0, 1.0, 1.0, 1.0, 1.0, 1.0, 1.0, 1.0, 1.0, 1.0, 1.0, 1.0, 1.0, 1.0, 1.0, 1.0, 1.0, 1.0, 1.0, 1.0, 1.0, 1.0, 1.0, 1.0, 1.0, 1.0, 1.0, 1.0, 1.0, 1.0, 1.0, 1.0, 1.0, 1.0, 1.0, 1.0, 1.0, 1.0, 1.0, 1.0, 1.0, 1.0, 1.0, 1.0, 1.0, 1.0, 1.0, 1.0, 1.0, 1.0, 1.0, 1.0, 1.0, 1.0, 1.0, 1.0, 1.0, 1.0, 1.0, 1.0, 1.0, 1.0, 1.0, 1.0, 1.0, 1.0, 1.0, 1.0, 1.0, 1.0, 1.0, 1.0, 1.0, 1.0, 1.0, 1.0, 1.0, 1.0, 1.0, 1.0, 1.0, 1.0, 1.0, 1.0, 1.0, 1.0, 1.0, 1.0, 1.0, 1.0, 1.0, 1.0, 1.0, 1.0, 1.0, 1.0, 1.0, 1.0, 1.0, 1.0, 1.0, 1.0, 1.0, 1.0, 1.0, 1.0, 1.0, 1.0, 1.0, 1.0, 1.0, 1.0, 1.0, 1.0, 1.0, 1.0, 1.0, 1.0, 1.0, 1.0, 1.0, 1.0, 1.0, 1.0, 1.0, 1.0, 1.0, 1.0, 1.0, 1.0, 1.0, 1.0, 1.0, 1.0, 1.0, 1.0, 1.0, 1.0, 1.0, 1.0, 1.0, 1.0, 1.0, 1.0, 1.0, 1.0, 1.0, 1.0, 1.0, 1.0, 1.0, 1.0, 1.0, 1.0, 1.0, 1.0, 1.0, 1.0, 1.0, 1.0, 1.0, 1.0, 1.0, 1.0, 1.0, 1.0, 1.0, 1.0, 1.0, 1.0, 1.0, 1.0, 1.0, 1.0, 1.0, 1.0, 1.0, 1.0, 1.0, 1.0, 1.0, 1.0, 1.0, 1.0, 1.0, 1.0, 1.0, 1.0, 1.0, 1.0, 1.0, 1.0, 1.0, 1.0, 1.0, 1.0, 1.0, 1.0, 1.0, 1.0, 1.0, 1.0, 1.0, 1.0, 1.0, 1.0, 1.0, 1.0, 1.0, 1.0, 1.0, 1.0, 1.0, 1.0, 1.0, 1.0, 1.0, 1.0, 1.0, 1.0, 1.0, 1.0, 1.0, 1.0, 1.0, 1.0, 1.0, 1.0, 1.0, 1.0, 1.0, 1.0, 1.0, 1.0, 1.0, 1.0, 1.0, 1.0, 1.0, 1.0, 1.0, 1.0, 1.0, 1.0, 1.0, 1.0, 1.0, 1.0, 1.0, 1.0, 1.0, 1.0, 1.0, 1.0, 1.0, 1.0, 1.0, 1.0, 1.0, 1.0, 1.0, 1.0, 1.0, 1.0, 1.0, 1.0, 1.0, 1.0, 1.0, 1.0, 1.0, 1.0, 1.0, 1.0, 1.0, 1.0, 1.0, 1.0, 1.0, 1.0, 1.0, 1.0, 1.0, 1.0, 1.0, 1.0, 1.0, 1.0, 1.0, 1.0, 1.0, 1.0, 1.0, 1.0, 1.0, 1.0, 1.0, 1.0, 1.0, 1.0, 1.0, 1.0, 1.0, 1.0, 1.0, 1.0, 1.0, 1.0, 1.0, 1.0, 1.0, 1.0, 1.0, 1.0, 1.0, 1.0, 1.0, 1.0, 1.0, 1.0, 1.0, 1.0, 1.0, 1.0, 1.0, 1.0, 1.0, 1.0, 1.0, 1.0, 1.0, 1.0, 1.0, 1.0, 1.0, 1.0, 1.0, 1.0, 1.0, 1.0, 1.0, 1.0, 1.0, 1.0, 1.0, 1.0, 1.0, 1.0, 1.0, 1.0, 1.0, 1.0, 1.0, 1.0, 1.0, 1.0, 1.0, 1.0, 1.0, 1.0, 1.0, 1.0, 1.0, 1.0, 1.0, 1.0, 1.0, 1.0, 1.0, 1.0, 1.0, 1.0, 1.0, 1.0, 1.0, 1.0, 1.0, 1.0, 1.0, 1.0, 1.0, 1.0, 1.0, 1.0, 1.0, 1.0, 1.0, 1.0, 1.0, 1.0, 1.0, 1.0, 1.0, 1.0, 1.0, 1.0, 1.0, 1.0, 1.0, 1.0, 1.0, 1.0, 1.0, 1.0, 1.0, 1.0, 1.0, 1.0, 1.0, 1.0, 1.0, 1.0, 1.0, 1.0, 1.0, 1.0, 1.0, 1.0, 1.0, 1.0, 1.0, 1.0, 1.0, 1.0, 1.0, 1.0, 1.0, 1.0, 1.0, 1.0, 1.0, 1.0, 1.0, 1.0, 1.0, 1.0, 1.0, 1.0, 1.0, 1.0, 1.0, 1.0, 1.0, 1.0, 1.0, 1.0, 1.0, 1.0, 1.0, 1.0, 1.0, 1.0, 1.0, 1.0, 1.0, 1.0, 1.0, 1.0, 1.0, 1.0, 1.0, 1.0, 1.0, 1.0, 1.0, 1.0, 1.0, 1.0, 1.0, 1.0, 1.0, 1.0, 1.0, 1.0, 1.0, 1.0, 1.0, 1.0, 1.0, 1.0, 1.0, 1.0, 1.0, 1.0, 1.0, 1.0, 1.0, 1.0, 1.0, 1.0, 1.0, 1.0, 1.0, 1.0, 1.0, 1.0, 1.0, 1.0, 1.0, 1.0, 1.0, 1.0, 1.0, 1.0, 1.0, 1.0])
me_cube_002.materials.append(mat_material)
me_cube_002.materials.append(mat_material_001)
me_cube_002.materials.append(mat_material_002)
me_cube_002.materials.append(mat_material_003)
me_cube_002.materials.append(mat_material_004)
me_cube_002.update()
me_cube_001 = bpy.data.meshes.new('Cube.001')
me_cube_001.from_pydata([(-1.586, -5.1, 0.7526), (-1.586, -5.7, 0.7526), (-1.586, -5.7, -0.05257), (-1.586, -5.1, -0.05257), (-0.6938, -5.1, 1.871), (-0.6938, -5.7, 1.871), (-0.6938, -5.7, -1.162), (-0.6938, -5.1, -1.162), (-1.311, -5.1, 1.236), (-1.311, -5.7, 1.236), (-1.311, -5.7, -0.6626), (-1.311, -5.1, -0.6626), (-1.842, -5.1, 0.7526), (-1.842, -5.7, 0.7526), (-1.842, -5.7, -0.05257), (-1.842, -5.1, -0.05257), (-1.013, -5.1, 1.871), (-1.013, -5.7, 1.871), (-1.013, -5.7, -1.162), (-1.013, -5.1, -1.162), (-1.549, -5.1, 1.355), (-1.549, -5.7, 1.383), (-1.549, -5.7, -0.7268), (-1.549, -5.1, -0.7268), (1.586, -5.7, 0.7526), (1.586, -5.1, 0.7526), (1.586, -5.1, -0.05257), (1.586, -5.7, -0.05257), (0.6938, -5.7, 1.871), (0.6938, -5.1, 1.871), (0.6938, -5.1, -1.162), (0.6938, -5.7, -1.162), (1.311, -5.7, 1.236), (1.311, -5.1, 1.236), (1.311, -5.1, -0.6626), (1.311, -5.7, -0.6626), (1.842, -5.7, 0.7526), (1.842, -5.1, 0.7526), (1.842, -5.1, -0.05257), (1.842, -5.7, -0.05257), (1.013, -5.7, 1.871), (1.013, -5.1, 1.871), (1.013, -5.1, -1.162), (1.013, -5.7, -1.162), (1.549, -5.7, 1.355), (1.549, -5.1, 1.383), (1.549, -5.1, -0.7268), (1.549, -5.7, -0.7268), (-1.586, 5.7, 0.7526), (-1.586, 5.1, 0.7526), (-1.586, 5.1, -0.05257), (-1.586, 5.7, -0.05257), (-0.6938, 5.7, 1.871), (-0.6938, 5.1, 1.871), (-0.6938, 5.1, -1.162), (-0.6938, 5.7, -1.162), (-1.311, 5.7, 1.236), (-1.311, 5.1, 1.236), (-1.311, 5.1, -0.6626), (-1.311, 5.7, -0.6626), (-1.842, 5.7, 0.7526), (-1.842, 5.1, 0.7526), (-1.842, 5.1, -0.05257), (-1.842, 5.7, -0.05257), (-1.013, 5.7, 1.871), (-1.013, 5.1, 1.871), (-1.013, 5.1, -1.162), (-1.013, 5.7, -1.162), (-1.549, 5.7, 1.355), (-1.549, 5.1, 1.383), (-1.549, 5.1, -0.7268), (-1.549, 5.7, -0.7268), (1.586, 5.1, 0.7526), (1.586, 5.7, 0.7526), (1.586, 5.7, -0.05257), (1.586, 5.1, -0.05257), (0.6938, 5.1, 1.871), (0.6938, 5.7, 1.871), (0.6938, 5.7, -1.162), (0.6938, 5.1, -1.162), (1.311, 5.1, 1.236), (1.311, 5.7, 1.236), (1.311, 5.7, -0.6626), (1.311, 5.1, -0.6626), (1.842, 5.1, 0.7526), (1.842, 5.7, 0.7526), (1.842, 5.7, -0.05257), (1.842, 5.1, -0.05257), (1.013, 5.1, 1.871), (1.013, 5.7, 1.871), (1.013, 5.7, -1.162), (1.013, 5.1, -1.162), (1.549, 5.1, 1.355), (1.549, 5.7, 1.383), (1.549, 5.7, -0.7268), (1.549, 5.1, -0.7268), (5.1, -1.586, 0.7526), (5.7, -1.586, 0.7526), (5.7, -1.586, -0.05257), (5.1, -1.586, -0.05257), (5.1, -0.6938, 1.871), (5.7, -0.6938, 1.871), (5.7, -0.6938, -1.162), (5.1, -0.6938, -1.162), (5.1, -1.311, 1.236), (5.7, -1.311, 1.236), (5.7, -1.311, -0.6626), (5.1, -1.311, -0.6626), (5.1, -1.842, 0.7526), (5.7, -1.842, 0.7526), (5.7, -1.842, -0.05257), (5.1, -1.842, -0.05257), (5.1, -1.013, 1.871), (5.7, -1.013, 1.871), (5.7, -1.013, -1.162), (5.1, -1.013, -1.162), (5.1, -1.549, 1.355), (5.7, -1.549, 1.383), (5.7, -1.549, -0.7268), (5.1, -1.549, -0.7268), (5.7, 1.586, 0.7526), (5.1, 1.586, 0.7526), (5.1, 1.586, -0.05257), (5.7, 1.586, -0.05257), (5.7, 0.6938, 1.871), (5.1, 0.6938, 1.871), (5.1, 0.6938, -1.162), (5.7, 0.6938, -1.162), (5.7, 1.311, 1.236), (5.1, 1.311, 1.236), (5.1, 1.311, -0.6626), (5.7, 1.311, -0.6626), (5.7, 1.842, 0.7526), (5.1, 1.842, 0.7526), (5.1, 1.842, -0.05257), (5.7, 1.842, -0.05257), (5.7, 1.013, 1.871), (5.1, 1.013, 1.871), (5.1, 1.013, -1.162), (5.7, 1.013, -1.162), (5.7, 1.549, 1.355), (5.1, 1.549, 1.383), (5.1, 1.549, -0.7268), (5.7, 1.549, -0.7268), (-5.1, 1.586, 0.7526), (-5.7, 1.586, 0.7526), (-5.7, 1.586, -0.05257), (-5.1, 1.586, -0.05257), (-5.1, 0.6938, 1.871), (-5.7, 0.6938, 1.871), (-5.7, 0.6938, -1.162), (-5.1, 0.6938, -1.162), (-5.1, 1.311, 1.236), (-5.7, 1.311, 1.236), (-5.7, 1.311, -0.6626), (-5.1, 1.311, -0.6626), (-5.1, 1.842, 0.7526), (-5.7, 1.842, 0.7526), (-5.7, 1.842, -0.05257), (-5.1, 1.842, -0.05257), (-5.1, 1.013, 1.871), (-5.7, 1.013, 1.871), (-5.7, 1.013, -1.162), (-5.1, 1.013, -1.162), (-5.1, 1.549, 1.355), (-5.7, 1.549, 1.383), (-5.7, 1.549, -0.7268), (-5.1, 1.549, -0.7268), (-5.7, -1.586, 0.7526), (-5.1, -1.586, 0.7526), (-5.1, -1.586, -0.05257), (-5.7, -1.586, -0.05257), (-5.7, -0.6938, 1.871), (-5.1, -0.6938, 1.871), (-5.1, -0.6938, -1.162), (-5.7, -0.6938, -1.162), (-5.7, -1.311, 1.236), (-5.1, -1.311, 1.236), (-5.1, -1.311, -0.6626), (-5.7, -1.311, -0.6626), (-5.7, -1.842, 0.7526), (-5.1, -1.842, 0.7526), (-5.1, -1.842, -0.05257), (-5.7, -1.842, -0.05257), (-5.7, -1.013, 1.871), (-5.1, -1.013, 1.871), (-5.1, -1.013, -1.162), (-5.7, -1.013, -1.162), (-5.7, -1.549, 1.355), (-5.1, -1.549, 1.383), (-5.1, -1.549, -0.7268), (-5.7, -1.549, -0.7268)], [], [(4, 5, 9, 8), (6, 7, 11, 10), (10, 11, 3, 2), (8, 9, 1, 0), (0, 1, 2, 3), (6, 10, 22, 18), (1, 9, 21, 13), (10, 2, 14, 22), (11, 7, 19, 23), (2, 1, 13, 14), (3, 11, 23, 15), (9, 5, 17, 21), (0, 3, 15, 12), (8, 0, 12, 20), (4, 8, 20, 16), (28, 29, 33, 32), (30, 31, 35, 34), (34, 35, 27, 26), (32, 33, 25, 24), (24, 25, 26, 27), (30, 34, 46, 42), (25, 33, 45, 37), (34, 26, 38, 46), (35, 31, 43, 47), (26, 25, 37, 38), (27, 35, 47, 39), (33, 29, 41, 45), (24, 27, 39, 36), (32, 24, 36, 44), (28, 32, 44, 40), (52, 53, 57, 56), (54, 55, 59, 58), (58, 59, 51, 50), (56, 57, 49, 48), (48, 49, 50, 51), (54, 58, 70, 66), (49, 57, 69, 61), (58, 50, 62, 70), (59, 55, 67, 71), (50, 49, 61, 62), (51, 59, 71, 63), (57, 53, 65, 69), (48, 51, 63, 60), (56, 48, 60, 68), (52, 56, 68, 64), (76, 77, 81, 80), (78, 79, 83, 82), (82, 83, 75, 74), (80, 81, 73, 72), (72, 73, 74, 75), (78, 82, 94, 90), (73, 81, 93, 85), (82, 74, 86, 94), (83, 79, 91, 95), (74, 73, 85, 86), (75, 83, 95, 87), (81, 77, 89, 93), (72, 75, 87, 84), (80, 72, 84, 92), (76, 80, 92, 88), (100, 101, 105, 104), (102, 103, 107, 106), (106, 107, 99, 98), (104, 105, 97, 96), (96, 97, 98, 99), (102, 106, 118, 114), (97, 105, 117, 109), (106, 98, 110, 118), (107, 103, 115, 119), (98, 97, 109, 110), (99, 107, 119, 111), (105, 101, 113, 117), (96, 99, 111, 108), (104, 96, 108, 116), (100, 104, 116, 112), (124, 125, 129, 128), (126, 127, 131, 130), (130, 131, 123, 122), (128, 129, 121, 120), (120, 121, 122, 123), (126, 130, 142, 138), (121, 129, 141, 133), (130, 122, 134, 142), (131, 127, 139, 143), (122, 121, 133, 134), (123, 131, 143, 135), (129, 125, 137, 141), (120, 123, 135, 132), (128, 120, 132, 140), (124, 128, 140, 136), (148, 149, 153, 152), (150, 151, 155, 154), (154, 155, 147, 146), (152, 153, 145, 144), (144, 145, 146, 147), (150, 154, 166, 162), (145, 153, 165, 157), (154, 146, 158, 166), (155, 151, 163, 167), (146, 145, 157, 158), (147, 155, 167, 159), (153, 149, 161, 165), (144, 147, 159, 156), (152, 144, 156, 164), (148, 152, 164, 160), (172, 173, 177, 176), (174, 175, 179, 178), (178, 179, 171, 170), (176, 177, 169, 168), (168, 169, 170, 171), (174, 178, 190, 186), (169, 177, 189, 181), (178, 170, 182, 190), (179, 175, 187, 191), (170, 169, 181, 182), (171, 179, 191, 183), (177, 173, 185, 189), (168, 171, 183, 180), (176, 168, 180, 188), (172, 176, 188, 184)])
me_cube_001.polygons.foreach_set('use_smooth', [True] * 120)
_uv = me_cube_001.uv_layers.new(name='UVMap')
_uv.uv.foreach_set('vector', [0.7415, 1.002, 0.5437, 1.002, 0.5437, 0.7927, 0.7415, 0.7927, 0.4139, 0.2864, 0.4139, 0.4842, 0.2106, 0.4842, 0.2106, 0.2864, 0.5437, 0.1669, 0.7415, 0.1669, 0.7415, 0.368, 0.5437, 0.368, 0.7415, 0.7927, 0.5437, 0.7927, 0.5437, 0.6334, 0.7415, 0.6334, 0.7415, 0.6334, 0.5437, 0.6334, 0.5437, 0.368, 0.7415, 0.368, 0.4139, 0.002103, 0.2106, 0.1669, 0.1321, 0.1457, 0.3085, 0.002103, 0.1197, 0.6334, 0.2106, 0.7927, 0.1321, 0.7927, 0.03549, 0.6334, 0.2106, 0.1669, 0.1197, 0.368, 0.03549, 0.368, 0.1321, 0.1457, 0.2106, 0.1669, 0.4139, 0.002103, 0.3085, 0.002103, 0.1321, 0.1457, 0.1197, 0.368, 0.1197, 0.6334, 0.03549, 0.6334, 0.03549, 0.368, 0.1197, 0.368, 0.2106, 0.1669, 0.1321, 0.1457, 0.03549, 0.368, 0.2106, 0.7927, 0.4139, 1.002, 0.3085, 1.002, 0.1321, 0.7927, 0.1197, 0.6334, 0.1197, 0.368, 0.03549, 0.368, 0.03549, 0.6334, 0.2106, 0.7927, 0.1197, 0.6334, 0.03549, 0.6334, 0.1321, 0.8321, 0.4139, 1.002, 0.2106, 0.7927, 0.1321, 0.8321, 0.3085, 1.002, 0.7415, 1.002, 0.5437, 1.002, 0.5437, 0.7927, 0.7415, 0.7927, 0.4139, 0.2864, 0.4139, 0.4842, 0.2106, 0.4842, 0.2106, 0.2864, 0.5437, 0.1669, 0.7415, 0.1669, 0.7415, 0.368, 0.5437, 0.368, 0.7415, 0.7927, 0.5437, 0.7927, 0.5437, 0.6334, 0.7415, 0.6334, 0.7415, 0.6334, 0.5437, 0.6334, 0.5437, 0.368, 0.7415, 0.368, 0.4139, 0.002103, 0.2106, 0.1669, 0.1321, 0.1457, 0.3085, 0.002103, 0.1197, 0.6334, 0.2106, 0.7927, 0.1321, 0.7927, 0.03549, 0.6334, 0.2106, 0.1669, 0.1197, 0.368, 0.03549, 0.368, 0.1321, 0.1457, 0.2106, 0.1669, 0.4139, 0.002103, 0.3085, 0.002103, 0.1321, 0.1457, 0.1197, 0.368, 0.1197, 0.6334, 0.03549, 0.6334, 0.03549, 0.368, 0.1197, 0.368, 0.2106, 0.1669, 0.1321, 0.1457, 0.03549, 0.368, 0.2106, 0.7927, 0.4139, 1.002, 0.3085, 1.002, 0.1321, 0.7927, 0.1197, 0.6334, 0.1197, 0.368, 0.03549, 0.368, 0.03549, 0.6334, 0.2106, 0.7927, 0.1197, 0.6334, 0.03549, 0.6334, 0.1321, 0.8321, 0.4139, 1.002, 0.2106, 0.7927, 0.1321, 0.8321, 0.3085, 1.002, 0.7415, 1.002, 0.5437, 1.002, 0.5437, 0.7927, 0.7415, 0.7927, 0.4139, 0.2864, 0.4139, 0.4842, 0.2106, 0.4842, 0.2106, 0.2864, 0.5437, 0.1669, 0.7415, 0.1669, 0.7415, 0.368, 0.5437, 0.368, 0.7415, 0.7927, 0.5437, 0.7927, 0.5437, 0.6334, 0.7415, 0.6334, 0.7415, 0.6334, 0.5437, 0.6334, 0.5437, 0.368, 0.7415, 0.368, 0.4139, 0.002103, 0.2106, 0.1669, 0.1321, 0.1457, 0.3085, 0.002103, 0.1197, 0.6334, 0.2106, 0.7927, 0.1321, 0.7927, 0.03549, 0.6334, 0.2106, 0.1669, 0.1197, 0.368, 0.03549, 0.368, 0.1321, 0.1457, 0.2106, 0.1669, 0.4139, 0.002103, 0.3085, 0.002103, 0.1321, 0.1457, 0.1197, 0.368, 0.1197, 0.6334, 0.03549, 0.6334, 0.03549, 0.368, 0.1197, 0.368, 0.2106, 0.1669, 0.1321, 0.1457, 0.03549, 0.368, 0.2106, 0.7927, 0.4139, 1.002, 0.3085, 1.002, 0.1321, 0.7927, 0.1197, 0.6334, 0.1197, 0.368, 0.03549, 0.368, 0.03549, 0.6334, 0.2106, 0.7927, 0.1197, 0.6334, 0.03549, 0.6334, 0.1321, 0.8321, 0.4139, 1.002, 0.2106, 0.7927, 0.1321, 0.8321, 0.3085, 1.002, 0.7415, 1.002, 0.5437, 1.002, 0.5437, 0.7927, 0.7415, 0.7927, 0.4139, 0.2864, 0.4139, 0.4842, 0.2106, 0.4842, 0.2106, 0.2864, 0.5437, 0.1669, 0.7415, 0.1669, 0.7415, 0.368, 0.5437, 0.368, 0.7415, 0.7927, 0.5437, 0.7927, 0.5437, 0.6334, 0.7415, 0.6334, 0.7415, 0.6334, 0.5437, 0.6334, 0.5437, 0.368, 0.7415, 0.368, 0.4139, 0.002103, 0.2106, 0.1669, 0.1321, 0.1457, 0.3085, 0.002103, 0.1197, 0.6334, 0.2106, 0.7927, 0.1321, 0.7927, 0.03549, 0.6334, 0.2106, 0.1669, 0.1197, 0.368, 0.03549, 0.368, 0.1321, 0.1457, 0.2106, 0.1669, 0.4139, 0.002103, 0.3085, 0.002103, 0.1321, 0.1457, 0.1197, 0.368, 0.1197, 0.6334, 0.03549, 0.6334, 0.03549, 0.368, 0.1197, 0.368, 0.2106, 0.1669, 0.1321, 0.1457, 0.03549, 0.368, 0.2106, 0.7927, 0.4139, 1.002, 0.3085, 1.002, 0.1321, 0.7927, 0.1197, 0.6334, 0.1197, 0.368, 0.03549, 0.368, 0.03549, 0.6334, 0.2106, 0.7927, 0.1197, 0.6334, 0.03549, 0.6334, 0.1321, 0.8321, 0.4139, 1.002, 0.2106, 0.7927, 0.1321, 0.8321, 0.3085, 1.002, 0.7415, 1.002, 0.5437, 1.002, 0.5437, 0.7927, 0.7415, 0.7927, 0.4139, 0.2864, 0.4139, 0.4842, 0.2106, 0.4842, 0.2106, 0.2864, 0.5437, 0.1669, 0.7415, 0.1669, 0.7415, 0.368, 0.5437, 0.368, 0.7415, 0.7927, 0.5437, 0.7927, 0.5437, 0.6334, 0.7415, 0.6334, 0.7415, 0.6334, 0.5437, 0.6334, 0.5437, 0.368, 0.7415, 0.368, 0.4139, 0.002103, 0.2106, 0.1669, 0.1321, 0.1457, 0.3085, 0.002103, 0.1197, 0.6334, 0.2106, 0.7927, 0.1321, 0.7927, 0.03549, 0.6334, 0.2106, 0.1669, 0.1197, 0.368, 0.03549, 0.368, 0.1321, 0.1457, 0.2106, 0.1669, 0.4139, 0.002103, 0.3085, 0.002103, 0.1321, 0.1457, 0.1197, 0.368, 0.1197, 0.6334, 0.03549, 0.6334, 0.03549, 0.368, 0.1197, 0.368, 0.2106, 0.1669, 0.1321, 0.1457, 0.03549, 0.368, 0.2106, 0.7927, 0.4139, 1.002, 0.3085, 1.002, 0.1321, 0.7927, 0.1197, 0.6334, 0.1197, 0.368, 0.03549, 0.368, 0.03549, 0.6334, 0.2106, 0.7927, 0.1197, 0.6334, 0.03549, 0.6334, 0.1321, 0.8321, 0.4139, 1.002, 0.2106, 0.7927, 0.1321, 0.8321, 0.3085, 1.002, 0.7415, 1.002, 0.5437, 1.002, 0.5437, 0.7927, 0.7415, 0.7927, 0.4139, 0.2864, 0.4139, 0.4842, 0.2106, 0.4842, 0.2106, 0.2864, 0.5437, 0.1669, 0.7415, 0.1669, 0.7415, 0.368, 0.5437, 0.368, 0.7415, 0.7927, 0.5437, 0.7927, 0.5437, 0.6334, 0.7415, 0.6334, 0.7415, 0.6334, 0.5437, 0.6334, 0.5437, 0.368, 0.7415, 0.368, 0.4139, 0.002103, 0.2106, 0.1669, 0.1321, 0.1457, 0.3085, 0.002103, 0.1197, 0.6334, 0.2106, 0.7927, 0.1321, 0.7927, 0.03549, 0.6334, 0.2106, 0.1669, 0.1197, 0.368, 0.03549, 0.368, 0.1321, 0.1457, 0.2106, 0.1669, 0.4139, 0.002103, 0.3085, 0.002103, 0.1321, 0.1457, 0.1197, 0.368, 0.1197, 0.6334, 0.03549, 0.6334, 0.03549, 0.368, 0.1197, 0.368, 0.2106, 0.1669, 0.1321, 0.1457, 0.03549, 0.368, 0.2106, 0.7927, 0.4139, 1.002, 0.3085, 1.002, 0.1321, 0.7927, 0.1197, 0.6334, 0.1197, 0.368, 0.03549, 0.368, 0.03549, 0.6334, 0.2106, 0.7927, 0.1197, 0.6334, 0.03549, 0.6334, 0.1321, 0.8321, 0.4139, 1.002, 0.2106, 0.7927, 0.1321, 0.8321, 0.3085, 1.002, 0.7415, 1.002, 0.5437, 1.002, 0.5437, 0.7927, 0.7415, 0.7927, 0.4139, 0.2864, 0.4139, 0.4842, 0.2106, 0.4842, 0.2106, 0.2864, 0.5437, 0.1669, 0.7415, 0.1669, 0.7415, 0.368, 0.5437, 0.368, 0.7415, 0.7927, 0.5437, 0.7927, 0.5437, 0.6334, 0.7415, 0.6334, 0.7415, 0.6334, 0.5437, 0.6334, 0.5437, 0.368, 0.7415, 0.368, 0.4139, 0.002103, 0.2106, 0.1669, 0.1321, 0.1457, 0.3085, 0.002103, 0.1197, 0.6334, 0.2106, 0.7927, 0.1321, 0.7927, 0.03549, 0.6334, 0.2106, 0.1669, 0.1197, 0.368, 0.03549, 0.368, 0.1321, 0.1457, 0.2106, 0.1669, 0.4139, 0.002103, 0.3085, 0.002103, 0.1321, 0.1457, 0.1197, 0.368, 0.1197, 0.6334, 0.03549, 0.6334, 0.03549, 0.368, 0.1197, 0.368, 0.2106, 0.1669, 0.1321, 0.1457, 0.03549, 0.368, 0.2106, 0.7927, 0.4139, 1.002, 0.3085, 1.002, 0.1321, 0.7927, 0.1197, 0.6334, 0.1197, 0.368, 0.03549, 0.368, 0.03549, 0.6334, 0.2106, 0.7927, 0.1197, 0.6334, 0.03549, 0.6334, 0.1321, 0.8321, 0.4139, 1.002, 0.2106, 0.7927, 0.1321, 0.8321, 0.3085, 1.002, 0.7415, 1.002, 0.5437, 1.002, 0.5437, 0.7927, 0.7415, 0.7927, 0.4139, 0.2864, 0.4139, 0.4842, 0.2106, 0.4842, 0.2106, 0.2864, 0.5437, 0.1669, 0.7415, 0.1669, 0.7415, 0.368, 0.5437, 0.368, 0.7415, 0.7927, 0.5437, 0.7927, 0.5437, 0.6334, 0.7415, 0.6334, 0.7415, 0.6334, 0.5437, 0.6334, 0.5437, 0.368, 0.7415, 0.368, 0.4139, 0.002103, 0.2106, 0.1669, 0.1321, 0.1457, 0.3085, 0.002103, 0.1197, 0.6334, 0.2106, 0.7927, 0.1321, 0.7927, 0.03549, 0.6334, 0.2106, 0.1669, 0.1197, 0.368, 0.03549, 0.368, 0.1321, 0.1457, 0.2106, 0.1669, 0.4139, 0.002103, 0.3085, 0.002103, 0.1321, 0.1457, 0.1197, 0.368, 0.1197, 0.6334, 0.03549, 0.6334, 0.03549, 0.368, 0.1197, 0.368, 0.2106, 0.1669, 0.1321, 0.1457, 0.03549, 0.368, 0.2106, 0.7927, 0.4139, 1.002, 0.3085, 1.002, 0.1321, 0.7927, 0.1197, 0.6334, 0.1197, 0.368, 0.03549, 0.368, 0.03549, 0.6334, 0.2106, 0.7927, 0.1197, 0.6334, 0.03549, 0.6334, 0.1321, 0.8321, 0.4139, 1.002, 0.2106, 0.7927, 0.1321, 0.8321, 0.3085, 1.002])
_ca = me_cube_001.color_attributes.new('Attribute', 'BYTE_COLOR', 'CORNER')
_ca.data.foreach_set('color', [1.0, 1.0, 1.0, 1.0, 1.0, 1.0, 1.0, 1.0, 1.0, 1.0, 1.0, 1.0, 1.0, 1.0, 1.0, 1.0, 1.0, 1.0, 1.0, 1.0, 1.0, 1.0, 1.0, 1.0, 1.0, 1.0, 1.0, 1.0, 1.0, 1.0, 1.0, 1.0, 1.0, 1.0, 1.0, 1.0, 1.0, 1.0, 1.0, 1.0, 1.0, 1.0, 1.0, 1.0, 1.0, 1.0, 1.0, 1.0, 1.0, 1.0, 1.0, 1.0, 1.0, 1.0, 1.0, 1.0, 1.0, 1.0, 1.0, 1.0, 1.0, 1.0, 1.0, 1.0, 1.0, 1.0, 1.0, 1.0, 1.0, 1.0, 1.0, 1.0, 1.0, 1.0, 1.0, 1.0, 1.0, 1.0, 1.0, 1.0, 1.0, 1.0, 1.0, 1.0, 1.0, 1.0, 1.0, 1.0, 1.0, 1.0, 1.0, 1.0, 1.0, 1.0, 1.0, 1.0, 1.0, 1.0, 1.0, 1.0, 1.0, 1.0, 1.0, 1.0, 1.0, 1.0, 1.0, 1.0, 1.0, 1.0, 1.0, 1.0, 1.0, 1.0, 1.0, 1.0, 1.0, 1.0, 1.0, 1.0, 1.0, 1.0, 1.0, 1.0, 1.0, 1.0, 1.0, 1.0, 1.0, 1.0, 1.0, 1.0, 1.0, 1.0, 1.0, 1.0, 1.0, 1.0, 1.0, 1.0, 1.0, 1.0, 1.0, 1.0, 1.0, 1.0, 1.0, 1.0, 1.0, 1.0, 1.0, 1.0, 1.0, 1.0, 1.0, 1.0, 1.0, 1.0, 1.0, 1.0, 1.0, 1.0, 1.0, 1.0, 1.0, 1.0, 1.0, 1.0, 1.0, 1.0, 1.0, 1.0, 1.0, 1.0, 1.0, 1.0, 1.0, 1.0, 1.0, 1.0, 1.0, 1.0, 1.0, 1.0, 1.0, 1.0, 1.0, 1.0, 1.0, 1.0, 1.0, 1.0, 1.0, 1.0, 1.0, 1.0, 1.0, 1.0, 1.0, 1.0, 1.0, 1.0, 1.0, 1.0, 1.0, 1.0, 1.0, 1.0, 1.0, 1.0, 1.0, 1.0, 1.0, 1.0, 1.0, 1.0, 1.0, 1.0, 1.0, 1.0, 1.0, 1.0, 1.0, 1.0, 1.0, 1.0, 1.0, 1.0, 1.0, 1.0, 1.0, 1.0, 1.0, 1.0, 1.0, 1.0, 1.0, 1.0, 1.0, 1.0, 1.0, 1.0, 1.0, 1.0, 1.0, 1.0, 1.0, 1.0, 1.0, 1.0, 1.0, 1.0, 1.0, 1.0, 1.0, 1.0, 1.0, 1.0, 1.0, 1.0, 1.0, 1.0, 1.0, 1.0, 1.0, 1.0, 1.0, 1.0, 1.0, 1.0, 1.0, 1.0, 1.0, 1.0, 1.0, 1.0, 1.0, 1.0, 1.0, 1.0, 1.0, 1.0, 1.0, 1.0, 1.0, 1.0, 1.0, 1.0, 1.0, 1.0, 1.0, 1.0, 1.0, 1.0, 1.0, 1.0, 1.0, 1.0, 1.0, 1.0, 1.0, 1.0, 1.0, 1.0, 1.0, 1.0, 1.0, 1.0, 1.0, 1.0, 1.0, 1.0, 1.0, 1.0, 1.0, 1.0, 1.0, 1.0, 1.0, 1.0, 1.0, 1.0, 1.0, 1.0, 1.0, 1.0, 1.0, 1.0, 1.0, 1.0, 1.0, 1.0, 1.0, 1.0, 1.0, 1.0, 1.0, 1.0, 1.0, 1.0, 1.0, 1.0, 1.0, 1.0, 1.0, 1.0, 1.0, 1.0, 1.0, 1.0, 1.0, 1.0, 1.0, 1.0, 1.0, 1.0, 1.0, 1.0, 1.0, 1.0, 1.0, 1.0, 1.0, 1.0, 1.0, 1.0, 1.0, 1.0, 1.0, 1.0, 1.0, 1.0, 1.0, 1.0, 1.0, 1.0, 1.0, 1.0, 1.0, 1.0, 1.0, 1.0, 1.0, 1.0, 1.0, 1.0, 1.0, 1.0, 1.0, 1.0, 1.0, 1.0, 1.0, 1.0, 1.0, 1.0, 1.0, 1.0, 1.0, 1.0, 1.0, 1.0, 1.0, 1.0, 1.0, 1.0, 1.0, 1.0, 1.0, 1.0, 1.0, 1.0, 1.0, 1.0, 1.0, 1.0, 1.0, 1.0, 1.0, 1.0, 1.0, 1.0, 1.0, 1.0, 1.0, 1.0, 1.0, 1.0, 1.0, 1.0, 1.0, 1.0, 1.0, 1.0, 1.0, 1.0, 1.0, 1.0, 1.0, 1.0, 1.0, 1.0, 1.0, 1.0, 1.0, 1.0, 1.0, 1.0, 1.0, 1.0, 1.0, 1.0, 1.0, 1.0, 1.0, 1.0, 1.0, 1.0, 1.0, 1.0, 1.0, 1.0, 1.0, 1.0, 1.0, 1.0, 1.0, 1.0, 1.0, 1.0, 1.0, 1.0, 1.0, 1.0, 1.0, 1.0, 1.0, 1.0, 1.0, 1.0, 1.0, 1.0, 1.0, 1.0, 1.0, 1.0, 1.0, 1.0, 1.0, 1.0, 1.0, 1.0, 1.0, 1.0, 1.0, 1.0, 1.0, 1.0, 1.0, 1.0, 1.0, 1.0, 1.0, 1.0, 1.0, 1.0, 1.0, 1.0, 1.0, 1.0, 1.0, 1.0, 1.0, 1.0, 1.0, 1.0, 1.0, 1.0, 1.0, 1.0, 1.0, 1.0, 1.0, 1.0, 1.0, 1.0, 1.0, 1.0, 1.0, 1.0, 1.0, 1.0, 1.0, 1.0, 1.0, 1.0, 1.0, 1.0, 1.0, 1.0, 1.0, 1.0, 1.0, 1.0, 1.0, 1.0, 1.0, 1.0, 1.0, 1.0, 1.0, 1.0, 1.0, 1.0, 1.0, 1.0, 1.0, 1.0, 1.0, 1.0, 1.0, 1.0, 1.0, 1.0, 1.0, 1.0, 1.0, 1.0, 1.0, 1.0, 1.0, 1.0, 1.0, 1.0, 1.0, 1.0, 1.0, 1.0, 1.0, 1.0, 1.0, 1.0, 1.0, 1.0, 1.0, 1.0, 1.0, 1.0, 1.0, 1.0, 1.0, 1.0, 1.0, 1.0, 1.0, 1.0, 1.0, 1.0, 1.0, 1.0, 1.0, 1.0, 1.0, 1.0, 1.0, 1.0, 1.0, 1.0, 1.0, 1.0, 1.0, 1.0, 1.0, 1.0, 1.0, 1.0, 1.0, 1.0, 1.0, 1.0, 1.0, 1.0, 1.0, 1.0, 1.0, 1.0, 1.0, 1.0, 1.0, 1.0, 1.0, 1.0, 1.0, 1.0, 1.0, 1.0, 1.0, 1.0, 1.0, 1.0, 1.0, 1.0, 1.0, 1.0, 1.0, 1.0, 1.0, 1.0, 1.0, 1.0, 1.0, 1.0, 1.0, 1.0, 1.0, 1.0, 1.0, 1.0, 1.0, 1.0, 1.0, 1.0, 1.0, 1.0, 1.0, 1.0, 1.0, 1.0, 1.0, 1.0, 1.0, 1.0, 1.0, 1.0, 1.0, 1.0, 1.0, 1.0, 1.0, 1.0, 1.0, 1.0, 1.0, 1.0, 1.0, 1.0, 1.0, 1.0, 1.0, 1.0, 1.0, 1.0, 1.0, 1.0, 1.0, 1.0, 1.0, 1.0, 1.0, 1.0, 1.0, 1.0, 1.0, 1.0, 1.0, 1.0, 1.0, 1.0, 1.0, 1.0, 1.0, 1.0, 1.0, 1.0, 1.0, 1.0, 1.0, 1.0, 1.0, 1.0, 1.0, 1.0, 1.0, 1.0, 1.0, 1.0, 1.0, 1.0, 1.0, 1.0, 1.0, 1.0, 1.0, 1.0, 1.0, 1.0, 1.0, 1.0, 1.0, 1.0, 1.0, 1.0, 1.0, 1.0, 1.0, 1.0, 1.0, 1.0, 1.0, 1.0, 1.0, 1.0, 1.0, 1.0, 1.0, 1.0, 1.0, 1.0, 1.0, 1.0, 1.0, 1.0, 1.0, 1.0, 1.0, 1.0, 1.0, 1.0, 1.0, 1.0, 1.0, 1.0, 1.0, 1.0, 1.0, 1.0, 1.0, 1.0, 1.0, 1.0, 1.0, 1.0, 1.0, 1.0, 1.0, 1.0, 1.0, 1.0, 1.0, 1.0, 1.0, 1.0, 1.0, 1.0, 1.0, 1.0, 1.0, 1.0, 1.0, 1.0, 1.0, 1.0, 1.0, 1.0, 1.0, 1.0, 1.0, 1.0, 1.0, 1.0, 1.0, 1.0, 1.0, 1.0, 1.0, 1.0, 1.0, 1.0, 1.0, 1.0, 1.0, 1.0, 1.0, 1.0, 1.0, 1.0, 1.0, 1.0, 1.0, 1.0, 1.0, 1.0, 1.0, 1.0, 1.0, 1.0, 1.0, 1.0, 1.0, 1.0, 1.0, 1.0, 1.0, 1.0, 1.0, 1.0, 1.0, 1.0, 1.0, 1.0, 1.0, 1.0, 1.0, 1.0, 1.0, 1.0, 1.0, 1.0, 1.0, 1.0, 1.0, 1.0, 1.0, 1.0, 1.0, 1.0, 1.0, 1.0, 1.0, 1.0, 1.0, 1.0, 1.0, 1.0, 1.0, 1.0, 1.0, 1.0, 1.0, 1.0, 1.0, 1.0, 1.0, 1.0, 1.0, 1.0, 1.0, 1.0, 1.0, 1.0, 1.0, 1.0, 1.0, 1.0, 1.0, 1.0, 1.0, 1.0, 1.0, 1.0, 1.0, 1.0, 1.0, 1.0, 1.0, 1.0, 1.0, 1.0, 1.0, 1.0, 1.0, 1.0, 1.0, 1.0, 1.0, 1.0, 1.0, 1.0, 1.0, 1.0, 1.0, 1.0, 1.0, 1.0, 1.0, 1.0, 1.0, 1.0, 1.0, 1.0, 1.0, 1.0, 1.0, 1.0, 1.0, 1.0, 1.0, 1.0, 1.0, 1.0, 1.0, 1.0, 1.0, 1.0, 1.0, 1.0, 1.0, 1.0, 1.0, 1.0, 1.0, 1.0, 1.0, 1.0, 1.0, 1.0, 1.0, 1.0, 1.0, 1.0, 1.0, 1.0, 1.0, 1.0, 1.0, 1.0, 1.0, 1.0, 1.0, 1.0, 1.0, 1.0, 1.0, 1.0, 1.0, 1.0, 1.0, 1.0, 1.0, 1.0, 1.0, 1.0, 1.0, 1.0, 1.0, 1.0, 1.0, 1.0, 1.0, 1.0, 1.0, 1.0, 1.0, 1.0, 1.0, 1.0, 1.0, 1.0, 1.0, 1.0, 1.0, 1.0, 1.0, 1.0, 1.0, 1.0, 1.0, 1.0, 1.0, 1.0, 1.0, 1.0, 1.0, 1.0, 1.0, 1.0, 1.0, 1.0, 1.0, 1.0, 1.0, 1.0, 1.0, 1.0, 1.0, 1.0, 1.0, 1.0, 1.0, 1.0, 1.0, 1.0, 1.0, 1.0, 1.0, 1.0, 1.0, 1.0, 1.0, 1.0, 1.0, 1.0, 1.0, 1.0, 1.0, 1.0, 1.0, 1.0, 1.0, 1.0, 1.0, 1.0, 1.0, 1.0, 1.0, 1.0, 1.0, 1.0, 1.0, 1.0, 1.0, 1.0, 1.0, 1.0, 1.0, 1.0, 1.0, 1.0, 1.0, 1.0, 1.0, 1.0, 1.0, 1.0, 1.0, 1.0, 1.0, 1.0, 1.0, 1.0, 1.0, 1.0, 1.0, 1.0, 1.0, 1.0, 1.0, 1.0, 1.0, 1.0, 1.0, 1.0, 1.0, 1.0, 1.0, 1.0, 1.0, 1.0, 1.0, 1.0, 1.0, 1.0, 1.0, 1.0, 1.0, 1.0, 1.0, 1.0, 1.0, 1.0, 1.0, 1.0, 1.0, 1.0, 1.0, 1.0, 1.0, 1.0, 1.0, 1.0, 1.0, 1.0, 1.0, 1.0, 1.0, 1.0, 1.0, 1.0, 1.0, 1.0, 1.0, 1.0, 1.0, 1.0, 1.0, 1.0, 1.0, 1.0, 1.0, 1.0, 1.0, 1.0, 1.0, 1.0, 1.0, 1.0, 1.0, 1.0, 1.0, 1.0, 1.0, 1.0, 1.0, 1.0, 1.0, 1.0, 1.0, 1.0, 1.0, 1.0, 1.0, 1.0, 1.0, 1.0, 1.0, 1.0, 1.0, 1.0, 1.0, 1.0, 1.0, 1.0, 1.0, 1.0, 1.0, 1.0, 1.0, 1.0, 1.0, 1.0, 1.0, 1.0, 1.0, 1.0, 1.0, 1.0, 1.0, 1.0, 1.0, 1.0, 1.0, 1.0, 1.0, 1.0, 1.0, 1.0, 1.0, 1.0, 1.0, 1.0, 1.0, 1.0, 1.0, 1.0, 1.0, 1.0, 1.0, 1.0, 1.0, 1.0, 1.0, 1.0, 1.0, 1.0, 1.0, 1.0, 1.0, 1.0, 1.0, 1.0, 1.0, 1.0, 1.0, 1.0, 1.0, 1.0, 1.0, 1.0, 1.0, 1.0, 1.0, 1.0, 1.0, 1.0, 1.0, 1.0, 1.0, 1.0, 1.0, 1.0, 1.0, 1.0, 1.0, 1.0, 1.0, 1.0, 1.0, 1.0, 1.0, 1.0, 1.0, 1.0, 1.0, 1.0, 1.0, 1.0, 1.0, 1.0, 1.0, 1.0, 1.0, 1.0, 1.0, 1.0, 1.0, 1.0, 1.0, 1.0, 1.0, 1.0, 1.0, 1.0, 1.0, 1.0, 1.0, 1.0, 1.0, 1.0, 1.0, 1.0, 1.0, 1.0, 1.0, 1.0, 1.0, 1.0, 1.0, 1.0, 1.0, 1.0, 1.0, 1.0, 1.0, 1.0, 1.0, 1.0, 1.0, 1.0, 1.0, 1.0, 1.0, 1.0, 1.0, 1.0, 1.0, 1.0, 1.0, 1.0, 1.0, 1.0, 1.0, 1.0, 1.0, 1.0, 1.0, 1.0, 1.0, 1.0, 1.0, 1.0, 1.0, 1.0, 1.0, 1.0, 1.0, 1.0, 1.0, 1.0, 1.0, 1.0, 1.0, 1.0, 1.0, 1.0, 1.0, 1.0, 1.0, 1.0, 1.0, 1.0, 1.0, 1.0, 1.0, 1.0, 1.0, 1.0, 1.0, 1.0, 1.0, 1.0, 1.0, 1.0, 1.0, 1.0, 1.0, 1.0, 1.0, 1.0, 1.0, 1.0, 1.0, 1.0, 1.0, 1.0, 1.0, 1.0, 1.0, 1.0, 1.0, 1.0, 1.0, 1.0, 1.0, 1.0, 1.0, 1.0, 1.0, 1.0, 1.0, 1.0, 1.0, 1.0, 1.0, 1.0, 1.0, 1.0, 1.0, 1.0, 1.0, 1.0, 1.0, 1.0, 1.0, 1.0, 1.0, 1.0, 1.0, 1.0, 1.0, 1.0, 1.0, 1.0, 1.0, 1.0, 1.0, 1.0, 1.0, 1.0, 1.0, 1.0, 1.0, 1.0, 1.0, 1.0, 1.0, 1.0, 1.0, 1.0, 1.0, 1.0, 1.0, 1.0, 1.0, 1.0, 1.0, 1.0, 1.0, 1.0, 1.0, 1.0, 1.0, 1.0, 1.0, 1.0, 1.0, 1.0, 1.0, 1.0, 1.0, 1.0, 1.0, 1.0, 1.0, 1.0, 1.0, 1.0, 1.0, 1.0, 1.0, 1.0, 1.0, 1.0, 1.0, 1.0, 1.0, 1.0, 1.0, 1.0, 1.0, 1.0, 1.0, 1.0, 1.0, 1.0, 1.0, 1.0, 1.0, 1.0, 1.0, 1.0, 1.0, 1.0, 1.0, 1.0, 1.0, 1.0, 1.0, 1.0, 1.0, 1.0, 1.0, 1.0, 1.0, 1.0, 1.0, 1.0, 1.0, 1.0, 1.0, 1.0, 1.0, 1.0, 1.0, 1.0, 1.0, 1.0, 1.0, 1.0, 1.0, 1.0, 1.0, 1.0, 1.0, 1.0, 1.0, 1.0, 1.0, 1.0, 1.0, 1.0, 1.0, 1.0, 1.0, 1.0, 1.0, 1.0, 1.0, 1.0, 1.0, 1.0, 1.0, 1.0, 1.0, 1.0, 1.0, 1.0, 1.0, 1.0, 1.0, 1.0, 1.0, 1.0, 1.0, 1.0, 1.0, 1.0, 1.0, 1.0, 1.0, 1.0, 1.0, 1.0, 1.0, 1.0, 1.0, 1.0, 1.0, 1.0, 1.0, 1.0, 1.0, 1.0, 1.0, 1.0, 1.0, 1.0, 1.0, 1.0, 1.0, 1.0, 1.0, 1.0, 1.0, 1.0, 1.0, 1.0, 1.0, 1.0, 1.0, 1.0, 1.0, 1.0, 1.0, 1.0, 1.0, 1.0, 1.0, 1.0, 1.0, 1.0, 1.0, 1.0, 1.0, 1.0, 1.0, 1.0, 1.0, 1.0, 1.0, 1.0, 1.0, 1.0, 1.0, 1.0, 1.0, 1.0, 1.0, 1.0, 1.0, 1.0, 1.0, 1.0, 1.0, 1.0, 1.0, 1.0, 1.0, 1.0, 1.0, 1.0, 1.0, 1.0, 1.0, 1.0, 1.0, 1.0, 1.0, 1.0, 1.0, 1.0, 1.0, 1.0, 1.0, 1.0, 1.0, 1.0, 1.0, 1.0, 1.0, 1.0, 1.0, 1.0, 1.0, 1.0, 1.0, 1.0, 1.0, 1.0, 1.0, 1.0, 1.0, 1.0, 1.0, 1.0, 1.0, 1.0, 1.0, 1.0, 1.0, 1.0, 1.0, 1.0, 1.0, 1.0, 1.0, 1.0, 1.0, 1.0, 1.0, 1.0, 1.0, 1.0, 1.0, 1.0, 1.0, 1.0, 1.0, 1.0, 1.0, 1.0, 1.0, 1.0, 1.0, 1.0, 1.0, 1.0, 1.0, 1.0, 1.0, 1.0, 1.0, 1.0, 1.0, 1.0, 1.0, 1.0, 1.0, 1.0, 1.0, 1.0, 1.0, 1.0, 1.0, 1.0, 1.0, 1.0, 1.0, 1.0, 1.0, 1.0, 1.0, 1.0, 1.0, 1.0, 1.0, 1.0, 1.0, 1.0, 1.0, 1.0, 1.0, 1.0, 1.0, 1.0, 1.0, 1.0, 1.0, 1.0, 1.0, 1.0, 1.0, 1.0, 1.0, 1.0, 1.0, 1.0, 1.0, 1.0, 1.0, 1.0, 1.0, 1.0, 1.0, 1.0, 1.0, 1.0, 1.0, 1.0, 1.0, 1.0, 1.0, 1.0, 1.0, 1.0, 1.0, 1.0, 1.0, 1.0, 1.0, 1.0, 1.0, 1.0, 1.0, 1.0, 1.0, 1.0, 1.0, 1.0, 1.0, 1.0, 1.0, 1.0, 1.0, 1.0, 1.0, 1.0, 1.0, 1.0, 1.0, 1.0, 1.0, 1.0, 1.0, 1.0, 1.0, 1.0, 1.0, 1.0, 1.0, 1.0, 1.0, 1.0, 1.0, 1.0, 1.0, 1.0, 1.0, 1.0, 1.0, 1.0, 1.0, 1.0, 1.0, 1.0, 1.0, 1.0, 1.0, 1.0, 1.0, 1.0, 1.0, 1.0, 1.0, 1.0, 1.0, 1.0, 1.0, 1.0, 1.0, 1.0, 1.0, 1.0, 1.0, 1.0, 1.0, 1.0, 1.0, 1.0, 1.0, 1.0, 1.0, 1.0, 1.0, 1.0, 1.0, 1.0, 1.0, 1.0, 1.0, 1.0, 1.0, 1.0, 1.0, 1.0, 1.0, 1.0, 1.0, 1.0, 1.0, 1.0, 1.0, 1.0, 1.0, 1.0, 1.0, 1.0, 1.0, 1.0, 1.0, 1.0, 1.0, 1.0, 1.0, 1.0, 1.0, 1.0, 1.0, 1.0, 1.0, 1.0, 1.0, 1.0, 1.0, 1.0, 1.0, 1.0, 1.0, 1.0, 1.0, 1.0, 1.0, 1.0, 1.0, 1.0, 1.0, 1.0, 1.0, 1.0, 1.0, 1.0, 1.0, 1.0, 1.0, 1.0, 1.0, 1.0, 1.0, 1.0, 1.0, 1.0, 1.0, 1.0, 1.0, 1.0, 1.0, 1.0, 1.0, 1.0, 1.0, 1.0, 1.0, 1.0, 1.0, 1.0, 1.0, 1.0, 1.0, 1.0, 1.0, 1.0, 1.0, 1.0, 1.0, 1.0, 1.0, 1.0, 1.0, 1.0, 1.0, 1.0])
me_cube_001.materials.append(mat_material)
me_cube_001.materials.append(mat_material_001)
me_cube_001.materials.append(mat_material_002)
me_cube_001.materials.append(mat_material_003)
me_cube_001.update()

# ---- objects
ob_metalhall_col = bpy.data.objects.new('metalhall-col', me_cube_002)
ob_concrete_pillars_col = bpy.data.objects.new('concrete_pillars-col', me_cube_001)

# ---- transforms, parenting, visibility, modifiers, constraints
ob_metalhall_col.location = (0.0, 0.0, 0.0)
_m = ob_metalhall_col.modifiers.new('Smooth by Angle.001', 'NODES')
_m.node_group = ng_smooth_by_angle_001
_m.use_pin_to_last = True
_m.show_group_selector = False
ob_concrete_pillars_col.location = (0.0, 0.0, 0.0)
_m = ob_concrete_pillars_col.modifiers.new('Smooth by Angle.001', 'NODES')
_m.node_group = ng_smooth_by_angle_001
_m.use_pin_to_last = True
_m.show_group_selector = False

# ---- collection membership
col_collection.objects.link(ob_metalhall_col)
col_collection.objects.link(ob_concrete_pillars_col)

# ---- scene / render settings (as saved in the file)
scene.frame_start = 1; scene.frame_end = 250; scene.frame_set(121)
scene.render.engine = 'BLENDER_EEVEE_NEXT'
bpy.context.view_layer.update()

# ---- added for rendering (the .blend has no active camera and no usable light): camera, sun + grey world if the file has none
cam_auto = bpy.data.cameras.new('AutoCamera')
cam_auto.lens = 50.0
cam_auto.sensor_width = 36.0
cam_auto.clip_end = 1000.0
ob_auto_camera = bpy.data.objects.new('AutoCamera', cam_auto)
scene.collection.objects.link(ob_auto_camera)
ob_auto_camera.location = (20.1681, -24.2017, 17.4795)
ob_auto_camera.rotation_euler = (1.09748, -7.21219e-08, 0.694738)
scene.camera = ob_auto_camera
light_auto_sun = bpy.data.lights.new('AutoSun', 'SUN')
light_auto_sun.energy = 3.0
light_auto_sun.angle = 0.0523599
ob_auto_sun = bpy.data.objects.new('AutoSun', light_auto_sun)
scene.collection.objects.link(ob_auto_sun)
ob_auto_sun.rotation_euler = (0.872665, 0.174533, 0.523599)
if scene.world is None:
    world_auto = bpy.data.worlds.new('AutoWorld')
    world_auto.color = (0.3, 0.3, 0.3)
    scene.world = world_auto
bpy.context.view_layer.update()
